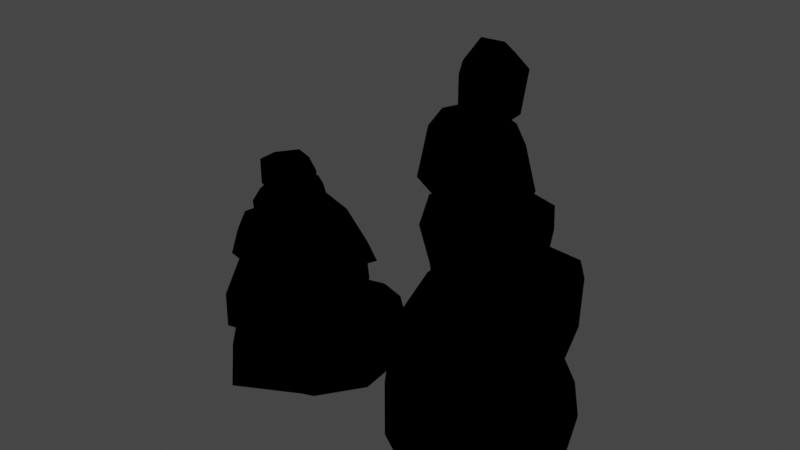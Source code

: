 # Source: TwnObj_Village_HatenoRock_A_03.blend  (saved by Blender 3.6.11; exported with 4.5.12 LTS)
import bpy
from mathutils import Matrix  # noqa: F401  (used for matrix-valued properties, if any)

bpy.ops.wm.read_factory_settings(use_empty=True)
scene = bpy.context.scene
scene.name = 'Scene'

# ---- collections
col_twnobj_village_hatenorock_a_03 = bpy.data.collections.new('TwnObj_Village_HatenoRock_A_03'); scene.collection.children.link(col_twnobj_village_hatenorock_a_03)

# ---- images (referenced by path relative to the original .blend; pixels are not part of the script)
import os
ASSET_DIR = os.environ.get("B2B_ASSET_DIR", "")  # directory of the original .blend (textures are referenced by path, not embedded)
HERE = os.path.dirname(os.path.abspath(__file__))  # packed textures are extracted next to this script under _unpacked/

def load_image(name, relpath, width, height, colorspace="sRGB"):
    """Load a texture the original file referenced (path relative to the .blend, or extracted next to this script)."""
    p = next((c for c in (os.path.join(HERE, relpath), os.path.join(ASSET_DIR, relpath)) if relpath and os.path.exists(c)), "")
    if p:
        img = bpy.data.images.load(p, check_existing=True)
        img.name = name
    else:  # same state as the original file: an image datablock whose file is absent (Cycles renders it pink)
        img = bpy.data.images.new(name, width, height)
        img.source = "FILE"
        img.filepath = "//" + (relpath or name)
    img.colorspace_settings.name = colorspace
    return img
img_rock_hatenostonemasonry_a_alb_png = load_image('Rock_HatenoStoneMasonry_A_Alb.png', 'Rock_HatenoStoneMasonry_A_Alb.png', 1024, 1024, 'sRGB')
img_rock_hatenostonemasonry_a_nrm_png = load_image('Rock_HatenoStoneMasonry_A_Nrm.png', 'Rock_HatenoStoneMasonry_A_Nrm.png', 1024, 1024, 'sRGB')

# ---- materials (node trees are filled in below, after node groups)
mat_mt_rock_hatenostonemasonry_a = bpy.data.materials.new('Mt_Rock_HatenoStoneMasonry_A')
mat_mt_rock_hatenostonemasonry_a.use_transparent_shadow = False

# ---- material node trees
mat_mt_rock_hatenostonemasonry_a.use_nodes = True; mat_mt_rock_hatenostonemasonry_a.node_tree.nodes.clear()
_N = mat_mt_rock_hatenostonemasonry_a.node_tree.nodes; _L = mat_mt_rock_hatenostonemasonry_a.node_tree.links
n0 = _N.new('ShaderNodeOutputMaterial'); n0.name = 'Material Output'; n0.location = (300, 300)
n1 = _N.new('ShaderNodeTexImage'); n1.name = 'Image Texture'; n1.location = (-300, 300)
n1.label = 'Base Color'
n1.image = img_rock_hatenostonemasonry_a_alb_png
n2 = _N.new('ShaderNodeGroup'); n2.name = 'SharedBSDF'; n2.location = (0, 300)
n2.label = 'SharedBSDF'
n2.node_tree = None
n3 = _N.new('ShaderNodeOutputMaterial'); n3.name = 'Material Output.001'; n3.location = (300, 150)
n3.target = 'CYCLES'
n4 = _N.new('ShaderNodeTexImage'); n4.name = 'Image Texture.001'; n4.location = (-600, -300)
n4.image = img_rock_hatenostonemasonry_a_nrm_png
n5 = _N.new('ShaderNodeBsdfPrincipled'); n5.name = 'Principled BSDF'; n5.location = (0, 0)
n5.distribution = 'GGX'
n5.subsurface_method = 'RANDOM_WALK_SKIN'
n5.inputs[3].default_value = 1.45
n5.inputs[27].default_value = (0.0, 0.0, 0.0, 1.0)
n5.inputs[28].default_value = 1.0
n6 = _N.new('ShaderNodeNormalMap'); n6.name = 'Normal Map'; n6.location = (0, 0)
n7 = _N.new('ShaderNodeBsdfPrincipled'); n7.name = 'Principled BSDF.001'; n7.location = (0, 0)
n7.distribution = 'GGX'
n7.subsurface_method = 'RANDOM_WALK_SKIN'
n7.inputs[3].default_value = 1.45
n7.inputs[27].default_value = (0.0, 0.0, 0.0, 1.0)
n7.inputs[28].default_value = 1.0
n8 = _N.new('ShaderNodeNormalMap'); n8.name = 'Normal Map.001'; n8.location = (0, 0)
n9 = _N.new('ShaderNodeBsdfPrincipled'); n9.name = 'Principled BSDF.002'; n9.location = (0, 0)
n9.distribution = 'GGX'
n9.subsurface_method = 'RANDOM_WALK_SKIN'
n9.inputs[3].default_value = 1.45
n9.inputs[27].default_value = (0.0, 0.0, 0.0, 1.0)
n9.inputs[28].default_value = 1.0
n10 = _N.new('ShaderNodeNormalMap'); n10.name = 'Normal Map.002'; n10.location = (0, 0)
_L.new(n1.outputs[0], n5.inputs[0])
_L.new(n4.outputs[0], n6.inputs[1])
_L.new(n6.outputs[0], n5.inputs[5])
_L.new(n1.outputs[0], n7.inputs[0])
_L.new(n4.outputs[0], n8.inputs[1])
_L.new(n8.outputs[0], n7.inputs[5])
_L.new(n1.outputs[0], n9.inputs[0])
_L.new(n4.outputs[0], n10.inputs[1])
_L.new(n10.outputs[0], n9.inputs[5])
_L.new(n9.outputs[0], n0.inputs[0])
n0.is_active_output = True

# ---- world
world_world = bpy.data.worlds.new('World'); scene.world = world_world
world_world.use_nodes = True; world_world.node_tree.nodes.clear()
_N = world_world.node_tree.nodes; _L = world_world.node_tree.links
n0 = _N.new('ShaderNodeOutputWorld'); n0.name = 'World Output'; n0.location = (300, 300)
n1 = _N.new('ShaderNodeBackground'); n1.name = 'Background'; n1.location = (10, 300)
n1.inputs[0].default_value = (0.05088, 0.05088, 0.05088, 1.0)
_L.new(n1.outputs[0], n0.inputs[0])
n0.is_active_output = True
world_world.color = (0.05088, 0.05088, 0.05088)
world_world.use_sun_shadow = False
world_world.sun_shadow_jitter_overblur = 0.0

# ---- meshes
me_root__mt_rock_hatenostonemasonry_a = bpy.data.meshes.new('Root__Mt_Rock_HatenoStoneMasonry_A')
me_root__mt_rock_hatenostonemasonry_a.from_pydata([(0.006485, 2.053, 0.06598), (0.07941, 2.029, 0.1609), (0.03677, 2.145, -0.02893), (0.2209, 2.031, 0.177), (0.2281, 2.1, 0.08014), (-1.094, 0.9238, 0.3921), (-0.9897, 0.9473, -0.07001), (-1.018, 0.8999, -0.04568), (-1.161, 0.896, -0.1853), (-1.334, 0.8823, 0.1383), (0.1011, 1.396, 0.2659), (0.1017, 1.364, 0.2546), (0.241, 1.442, 0.1119), (0.2115, 1.378, 0.08813), (0.3389, 1.432, -0.09302), (-0.02922, 1.366, -0.187), (-1.249, 1.108, 0.1975), (-1.251, 1.252, 0.196), (-1.274, 1.243, 0.06433), (-1.096, 1.101, 0.02608), (-1.082, 1.119, -0.02716), (-1.19, 1.246, -0.0463), (-1.117, 1.086, -0.1134), (-1.26, 1.102, 0.1306), (-0.9868, 1.095, 0.06335), (-1.097, 1.095, 0.2593), (-1.439, 0.3474, 0.1633), (-1.24, 0.3462, 0.4429), (-1.567, 0.3611, 0.1466), (-1.205, 0.375, 0.5552), (0.1361, 1.794, -0.07745), (0.11, 1.795, 0.1416), (0.3054, 0.9717, -0.1514), (-0.1564, 1.336, 0.09351), (0.1133, 1.373, -0.1984), (0.428, 1.018, -0.02187), (0.3521, 0.9717, -0.01933), (0.3809, 1.018, -0.1565), (-1.343, 0.708, 0.3684), (-1.305, 0.6743, 0.2822), (-1.459, 0.6763, 0.05911), (-1.533, 0.7075, 0.1505), (-1.36, 0.8374, -0.3269), (-1.416, 0.7095, -0.3223), (-1.079, 0.6753, -0.2496), (-0.9683, 0.3455, 0.4404), (-1.253, 0.6309, 0.3914), (-1.505, 0.6733, 0.01224), (-1.369, 0.5942, -0.2303), (-1.576, 0.5815, 0.05127), (-1.318, 0.3474, -0.09119), (0.07941, 1.794, 0.1609), (0.2209, 1.794, 0.177), (-0.2327, 1.408, 0.09717), (-0.1724, 1.695, 0.08868), (-0.0284, 1.695, -0.1841), (-0.008301, 1.805, -0.1143), (0.4131, 1.4, -0.08533), (0.4119, 1.358, -0.155), (0.07074, 1.34, -0.2876), (0.405, 1.218, -0.1758), (0.0401, 1.17, -0.3198), (0.07074, 1.018, -0.2876), (0.234, 1.342, 0.2029), (0.4575, 1.358, -0.02403), (0.2598, 1.3, 0.2922), (0.4688, 1.218, -0.04288), (0.2905, 1.169, 0.3057), (-0.1638, 0.502, 0.1908), (0.05566, 0.5615, 0.4622), (0.06421, 0.8237, 0.4478), (-0.1772, 0.5732, 0.3132), (-0.2881, 0.5425, 0.1969), (-0.322, 0.5674, -0.01993), (-0.2903, 0.7749, -0.07281), (0.1533, 0.9766, -0.4158), (0.3689, 0.5708, -0.3406), (0.2913, 0.502, -0.2539), (-1.294, 0.9023, -0.2878), (-1.358, 0.6772, -0.2069), (-0.7563, 0.6724, -0.06247), (-0.8462, 0.6709, 0.1904), (-1.072, 0.709, -0.272), (-1.017, 0.8579, -0.2363), (-0.6909, 0.8374, -0.04269), (-0.7559, 0.8984, -0.04016), (-1.057, 0.9053, -0.186), (-0.9263, 1.059, 0.06168), (-1.092, 1.026, 0.3308), (-0.9722, 0.5742, -0.3438), (-1.389, 0.395, -0.1841), (-0.9497, 0.3823, -0.3474), (-0.9814, 0.3467, -0.2537), (-1.619, 0.05511, 0.01865), (-1.441, 0.009972, 0.01637), (-1.222, 0.01013, -0.4033), (-0.751, 0.009384, -0.4871), (-0.6074, 0.007435, 0.03491), (-0.7407, 0.007179, 0.3721), (-1.064, 0.007919, 0.4907), (0.1361, 2.131, -0.07745), (-5.233e-05, 2.045, -0.05414), (-5.233e-05, 1.825, -0.05414), (0.03677, 1.794, -0.02893), (0.2659, 1.821, -0.0394), (0.1329, 1.823, -0.1014), (0.1506, 2.021, -0.1014), (0.2354, 2.117, -0.01666), (-0.1035, 1.795, 0.07037), (0.1232, 1.742, 0.2001), (-0.2163, 1.148, 0.09698), (-0.05695, 1.03, 0.209), (0.01796, 0.9019, 0.1791), (0.234, 0.9629, 0.2029), (0.2598, 1.018, 0.2922), (-0.04486, 0.9248, 0.2039), (-0.08569, 0.9019, -0.09137), (0.1133, 0.9629, -0.1984), (0.1492, 0.8364, -0.5278), (-0.1708, 0.8809, -0.09686), (0.01025, 0.5674, -0.4526), (0.01823, 0.502, -0.3242), (0.4863, 0.8921, -0.3689), (0.6675, 0.8428, -0.02605), (-0.2006, 0.02103, 0.3911), (0.05005, 0.07458, -0.5835), (0.08643, 0.00956, -0.4092), (0.54, 0.00956, -0.2744), (0.7236, 0.01046, 0.1853), (-0.172, 0.03998, -0.2986), (-0.3074, 0.00956, 0.05121), (-0.4795, 0.05051, 0.0661), (0.1121, 0.00956, 0.4194), (0.3425, 0.00956, 0.4062), (-0.9971, 0.8232, 0.4272), (-1.345, 0.7749, 0.333), (-1.527, 0.8057, 0.08826), (-1.017, 0.6709, 0.3459), (-0.9971, 0.6992, 0.4453), (-1.03, 1.194, 0.1815), (-0.9961, 1.1, 0.04053), (-1.028, 1.095, 0.1825), (-1.146, 1.098, 0.2244), (-1.273, 1.108, 0.0744), (-1.15, 1.212, 0.2395), (-0.9717, 1.109, 0.05228), (-1.172, 0.9409, -0.2052), (-0.8647, 0.9121, 0.09662), (-1.332, 1.027, 0.1373), (-1.127, 1.016, -0.1617), (-1.394, 0.936, 0.1423), (-0.9478, 0.5293, 0.5005), (-0.9185, 0.3989, 0.52), (-1.252, 0.542, 0.5137), (-0.7539, 0.344, 0.2374), (-0.7119, 0.3911, -0.03574), (-0.7871, 0.3452, 0.009071), (-0.5562, 0.2793, 0.2288), (-0.5498, 0.05341, -0.08429), (-0.8159, 0.2393, -0.4775), (-0.7388, 0.2338, 0.4587), (-1.143, 0.2913, 0.584), (-0.71, 0.0777, 0.4507), (-0.4756, 0.1035, 0.2151), (0.3044, 1.679, -0.04007), (0.2585, 1.781, -0.02098), (-0.04459, 1.425, -0.2444), (-0.1622, 1.03, -0.06311), (-0.1499, 0.9243, -0.0675), (-0.2194, 0.7148, 0.2235), (0.07629, 0.5005, 0.3628), (-0.2238, 0.4758, -0.2406), (0.04605, 0.4949, -0.5137), (-0.2142, 0.251, 0.3655), (-0.3794, 0.3672, 0.1401), (-0.4148, 0.4229, -0.006348), (-0.02591, 0.4978, 0.07416), (0.196, 0.4604, 0.394), (0.3782, 0.4902, -0.3291), (0.3552, 0.07654, 0.4468), (0.04626, 0.3923, 0.5015), (0.07556, 0.05905, 0.5767), (-0.6602, 0.4253, 0.2766), (-0.6738, 0.5654, 0.2646), (-0.7544, 0.5845, -0.06726), (-0.8398, 0.6655, -0.1066), (-1.082, 0.08374, 0.6626), (-1.553, 0.3611, 0.03497), (-1.636, 0.1935, -0.003582), (-1.293, 0.1942, -0.3767), (-1.241, 0.07825, -0.4253), (-1.336, 0.3469, 0.3521), (-1.309, 0.3618, -0.2559), (-0.9404, 0.3374, 0.2871), (-0.8594, 0.3545, -0.3821), (-0.6333, 0.323, 0.06094), (0.2708, 1.831, 0.08014), (0.2354, 1.794, -0.01666), (0.2935, 1.854, 0.08191), (0.3013, 2.047, -0.0394), (0.214, 1.813, 0.2032), (0.2859, 2.039, 0.08191), (0.07098, 1.805, 0.1826), (0.01206, 1.794, 0.06598), (-0.01054, 1.814, 0.06421), (0.2355, 1.965, 0.2032), (-0.01613, 1.981, 0.06421), (0.3523, 0.5684, 0.3516), (0.3748, 0.8501, 0.3054), (0.6128, 0.5537, 0.05884), (0.1175, 0.8979, 0.3337), (0.06842, 0.2761, -0.603), (0.5, 0.2778, -0.3379), (0.5879, 0.5039, 0.08777), (0.5581, 0.1087, -0.2969), (0.6899, 0.3452, 0.1116), (0.5151, 0.502, 0.04541), (0.2942, 0.5015, 0.2866), (-0.2181, 0.502, -0.07532), (-0.7676, 0.7104, 0.2271), (-0.7676, 0.8354, 0.174), (-0.8022, 0.8921, 0.1368), (-0.6611, 0.7046, -0.08887), (-1.092, 0.8564, 0.2476), (-0.8755, 0.8896, 0.09399), (-0.09003, 1.351, 0.07141), (0.3213, 1.392, -0.07855), (-0.9937, 0.8594, 0.301), (-1.132, 0.8853, 0.01556), (-1.266, 0.8374, 0.23), (-1.428, 0.8555, 0.01849), (-1.076, 1.131, -0.04913), (-1.191, 1.108, -0.02788), (-0.9834, 1.202, 0.03476), (-1.085, 1.239, -0.01477), (-0.7759, 0.6421, 0.1906), (-1.107, 0.6753, 0.1218), (-0.9883, 0.5825, 0.3767), (-1.021, 0.667, -0.3188), (-1.35, 0.6792, -0.1907), (0.397, 0.9678, 0.2146), (0.1216, 0.9473, -0.004898), (-0.1057, 0.8472, 0.1608), (0.6333, 0.9771, -0.06989), (0.4556, 0.9844, -0.3689), (-1.303, 0.9209, -0.2998), (-1.414, 0.6992, -0.334), (-1.585, 0.7319, 0.1798), (-0.9717, 0.7505, 0.5249), (-0.6323, 0.6812, -0.08142), (-0.9585, 1.149, -0.002106), (-1.144, 1.115, 0.3005), (-1.332, 1.224, 0.0441), (-1.077, 1.13, 0.2783), (-1.119, 1.062, -0.2345), (-1.416, 0.8877, 0.1208), (0.1533, 2.168, -0.1054), (0.2233, 1.782, 0.207), (0.4673, 0.9927, -0.04773), (-0.7456, 0.9668, -0.0556), (-0.8521, 0.8828, 0.06628), (-1.099, 0.9004, 0.4053), (-1.259, 1.117, 0.1366), (-1.575, 0.3613, 0.1442), (-1.005, 0.6943, -0.3428), (-0.623, 0.5845, 0.2808), (-0.7324, 0.3198, 0.2419), (-1.265, 0.6553, 0.4077), (-1.335, 0.3308, -0.1119), (-1.374, 0.6685, -0.2213), (-0.9253, 0.3594, -0.3652), (-1.615, 0.0441, -0.009277), (-1.029, -0.04636, 0.5776), (-0.5098, 0.2908, 0.2671), (-1.592, 0.4116, -0.0008945), (0.2781, 1.798, -0.09418), (0.2764, 1.786, -0.02222), (0.1187, 1.812, 0.1693), (0.1053, 1.356, 0.2744), (-0.2389, 1.399, 0.09668), (-0.1272, 1.809, 0.07904), (-0.01346, 1.817, -0.13), (-0.05017, 1.403, -0.2571), (0.3452, 1.393, -0.08545), (0.07208, 0.9849, -0.3064), (-0.1807, 0.9155, -0.07312), (0.06934, 1.349, -0.3069), (-0.1794, 1.34, 0.1016), (0.2712, 0.9902, 0.303), (-0.05698, 0.9092, 0.218), (0.4514, 1.416, -0.09637), (0.2634, 1.311, 0.303), (0.6777, 0.9995, -0.03259), (0.08264, 0.4709, 0.4524), (0.4785, 0.98, -0.407), (0.1484, 0.9858, -0.4497), (0.00621, 0.5679, -0.4841), (0.3105, 0.4761, -0.2744), (0.08765, 0.5405, -0.5742), (0.6094, 0.5273, 0.1011), (0.8418, 0.06198, 0.1209), (0.03406, 0.4133, 0.5181), (-0.4375, 0.4438, 0.009422), (-0.4707, 0.03117, 0.1089), (0.03925, 0.03299, 0.5889), (0.0661, 0.06097, -0.6035), (-1.065, 0.6631, -0.2732), (-1.054, 0.938, -0.2034), (-1.201, 0.3618, 0.5981), (-1.527, 0.6802, 0.01096), (-0.7397, 0.01581, -0.5054), (-0.8633, 0.3755, -0.4119), (-0.5161, 0.03168, -0.07471), (-1.151, 0.2896, 0.6343), (-1.258, 0.08844, -0.4473), (-0.06143, 2.055, 0.03906), (-0.02242, 1.755, 0.06708), (0.2637, 2.059, 0.2125), (0.6265, 0.5342, 0.05688), (-0.3855, 0.543, -0.01151), (0.09369, 0.9438, 0.4136), (-0.1848, 0.9062, -0.09949)], [], [(0, 1, 2), (1, 3, 2), (2, 3, 4), (5, 150, 9), (147, 5, 224), (6, 147, 224), (6, 224, 7), (6, 7, 8), (6, 8, 146), (8, 9, 146), (146, 9, 150), (53, 166, 15), (10, 53, 11), (12, 10, 11), (12, 11, 13), (12, 13, 226), (12, 226, 14), (226, 15, 14), (14, 15, 166), (16, 17, 143), (17, 18, 143), (140, 19, 20), (19, 232, 20), (17, 16, 144), (16, 142, 144), (143, 18, 232), (18, 21, 232), (22, 23, 24), (23, 25, 24), (26, 27, 28), (27, 29, 28), (203, 103, 197), (103, 30, 197), (2, 4, 100), (4, 107, 100), (165, 56, 31), (56, 108, 31), (32, 36, 117), (36, 113, 117), (63, 57, 33), (57, 34, 33), (35, 114, 113), (36, 35, 113), (37, 35, 36), (37, 36, 32), (32, 117, 62), (32, 62, 37), (113, 112, 117), (112, 116, 117), (137, 138, 38), (137, 38, 39), (38, 41, 39), (39, 41, 40), (138, 134, 38), (134, 135, 38), (38, 135, 41), (135, 136, 41), (78, 86, 83), (78, 83, 42), (83, 82, 42), (42, 82, 43), (82, 79, 43), (82, 44, 79), (154, 182, 152), (154, 152, 45), (152, 29, 45), (45, 29, 27), (28, 29, 153), (49, 28, 153), (49, 153, 46), (47, 49, 46), (47, 239, 48), (47, 48, 49), (48, 90, 49), (49, 90, 28), (90, 50, 28), (28, 50, 26), (51, 203, 52), (203, 197, 52), (52, 197, 196), (166, 53, 54), (55, 166, 54), (55, 54, 108), (56, 55, 108), (57, 64, 58), (64, 66, 58), (58, 66, 60), (66, 37, 60), (66, 35, 37), (34, 57, 58), (59, 34, 58), (59, 58, 60), (59, 60, 61), (60, 62, 61), (60, 37, 62), (57, 63, 64), (63, 65, 64), (64, 65, 66), (65, 67, 66), (66, 67, 35), (67, 114, 35), (170, 69, 71), (170, 71, 68), (71, 72, 68), (68, 72, 73), (68, 73, 218), (69, 70, 71), (70, 169, 71), (71, 169, 72), (169, 73, 72), (169, 74, 73), (75, 244, 122), (75, 122, 118), (122, 76, 118), (118, 76, 120), (76, 77, 120), (120, 77, 121), (78, 42, 230), (42, 136, 230), (42, 43, 136), (43, 41, 136), (43, 40, 41), (43, 79, 40), (137, 80, 81), (44, 80, 137), (39, 44, 137), (39, 40, 44), (40, 79, 44), (44, 82, 80), (82, 222, 80), (82, 83, 222), (83, 84, 222), (83, 85, 84), (83, 86, 85), (25, 87, 24), (25, 88, 87), (87, 88, 147), (88, 5, 147), (48, 239, 238), (89, 48, 238), (90, 48, 89), (90, 89, 91), (90, 91, 92), (50, 90, 92), (93, 190, 94), (190, 95, 94), (190, 96, 95), (97, 96, 158), (97, 158, 163), (98, 97, 163), (98, 163, 162), (99, 98, 162), (99, 162, 186), (99, 186, 93), (94, 99, 93), (100, 101, 2), (100, 106, 101), (101, 106, 102), (106, 105, 102), (102, 105, 103), (105, 30, 103), (30, 104, 197), (30, 105, 104), (105, 106, 104), (104, 106, 199), (106, 107, 199), (106, 100, 107), (2, 101, 0), (101, 206, 0), (101, 102, 206), (102, 204, 206), (102, 103, 204), (204, 103, 203), (108, 109, 31), (108, 54, 109), (109, 54, 10), (54, 53, 10), (110, 167, 111), (167, 115, 111), (167, 168, 115), (112, 113, 114), (112, 114, 115), (116, 112, 115), (116, 115, 168), (116, 168, 62), (117, 116, 62), (75, 118, 119), (118, 74, 119), (118, 120, 74), (120, 73, 74), (120, 218, 73), (120, 121, 218), (122, 244, 243), (123, 122, 243), (76, 122, 123), (76, 123, 209), (76, 209, 216), (77, 76, 216), (175, 131, 174), (131, 173, 174), (131, 124, 173), (173, 124, 181), (173, 181, 180), (125, 214, 126), (214, 127, 126), (214, 128, 127), (129, 125, 126), (130, 129, 126), (131, 129, 130), (131, 130, 124), (130, 132, 124), (124, 132, 181), (132, 179, 181), (132, 133, 179), (179, 133, 128), (134, 227, 229), (134, 229, 135), (229, 136, 135), (229, 230, 136), (137, 219, 138), (137, 81, 219), (219, 81, 80), (219, 80, 222), (234, 21, 18), (234, 18, 17), (234, 17, 139), (233, 234, 139), (139, 17, 144), (19, 140, 141), (142, 19, 141), (143, 19, 142), (16, 143, 142), (143, 232, 19), (142, 139, 144), (142, 141, 139), (139, 141, 145), (139, 145, 233), (141, 140, 145), (87, 22, 24), (149, 22, 87), (149, 87, 6), (146, 149, 6), (6, 87, 147), (23, 148, 25), (148, 88, 25), (148, 5, 88), (148, 150, 5), (23, 22, 148), (22, 149, 148), (148, 149, 146), (148, 146, 150), (183, 151, 182), (151, 152, 182), (151, 29, 152), (151, 153, 29), (183, 235, 237), (183, 237, 151), (237, 153, 151), (237, 46, 153), (154, 155, 182), (154, 156, 155), (155, 156, 92), (155, 92, 91), (195, 157, 163), (158, 195, 163), (159, 195, 158), (96, 159, 158), (159, 194, 195), (160, 161, 186), (162, 160, 186), (162, 163, 160), (160, 163, 157), (109, 165, 31), (164, 165, 109), (164, 109, 12), (14, 164, 12), (12, 109, 10), (56, 165, 55), (165, 164, 55), (55, 164, 14), (55, 14, 166), (65, 63, 33), (110, 65, 33), (110, 111, 65), (65, 111, 67), (111, 114, 67), (111, 115, 114), (59, 33, 34), (110, 33, 59), (110, 59, 167), (59, 61, 167), (167, 61, 62), (167, 62, 168), (70, 210, 242), (70, 242, 169), (242, 74, 169), (242, 119, 74), (170, 207, 69), (170, 217, 207), (207, 217, 216), (207, 216, 209), (129, 131, 175), (129, 175, 171), (129, 171, 211), (125, 129, 211), (211, 171, 172), (173, 180, 174), (180, 175, 174), (180, 176, 175), (175, 176, 171), (180, 177, 176), (176, 172, 171), (177, 213, 176), (176, 178, 172), (176, 213, 178), (179, 180, 181), (179, 177, 180), (215, 177, 179), (128, 215, 179), (215, 213, 177), (182, 155, 183), (155, 184, 183), (155, 91, 184), (183, 184, 235), (91, 89, 184), (184, 185, 235), (184, 89, 185), (89, 238, 185), (93, 186, 188), (186, 191, 188), (186, 161, 191), (188, 191, 187), (188, 187, 192), (188, 192, 189), (93, 188, 189), (189, 192, 194), (93, 189, 190), (189, 194, 159), (189, 159, 190), (190, 159, 96), (191, 192, 187), (193, 192, 191), (161, 193, 191), (193, 194, 192), (161, 160, 193), (193, 195, 194), (160, 157, 193), (193, 157, 195), (196, 197, 104), (198, 196, 104), (52, 196, 198), (198, 104, 199), (52, 198, 200), (198, 205, 200), (200, 51, 52), (198, 201, 205), (198, 199, 201), (201, 3, 205), (199, 107, 201), (201, 4, 3), (201, 107, 4), (202, 51, 200), (202, 203, 51), (204, 203, 202), (202, 200, 205), (206, 204, 202), (1, 202, 205), (206, 202, 1), (1, 205, 3), (0, 206, 1), (69, 207, 70), (207, 208, 70), (207, 209, 208), (70, 208, 210), (209, 123, 208), (208, 240, 210), (208, 123, 240), (123, 243, 240), (211, 172, 178), (211, 178, 212), (125, 211, 212), (212, 178, 213), (125, 212, 214), (212, 213, 215), (212, 215, 214), (214, 215, 128), (92, 156, 50), (156, 154, 50), (50, 154, 45), (50, 45, 27), (50, 27, 26), (216, 217, 77), (217, 170, 77), (77, 170, 68), (77, 68, 218), (77, 218, 121), (138, 219, 134), (219, 220, 134), (134, 220, 227), (220, 221, 227), (219, 84, 220), (84, 221, 220), (219, 222, 84), (84, 85, 221), (9, 223, 5), (9, 8, 223), (223, 224, 5), (223, 8, 7), (223, 7, 224), (15, 225, 53), (15, 226, 225), (225, 11, 53), (225, 226, 13), (225, 13, 11), (227, 221, 228), (227, 228, 229), (228, 221, 85), (228, 230, 229), (228, 85, 86), (228, 78, 230), (228, 86, 78), (140, 20, 231), (140, 231, 145), (231, 20, 232), (231, 233, 145), (231, 232, 21), (231, 234, 233), (231, 21, 234), (235, 185, 236), (235, 236, 237), (236, 185, 238), (236, 46, 237), (236, 238, 239), (236, 47, 46), (236, 239, 47), (210, 240, 241), (210, 241, 242), (241, 240, 243), (241, 119, 242), (241, 243, 244), (241, 75, 119), (241, 244, 75)])
me_root__mt_rock_hatenostonemasonry_a.polygons.foreach_set('use_smooth', [1, 1, 1, 1, 1, 1, 1, 1, 1, 1, 1, 1, 1, 1, 1, 1, 1, 1, 1, 0, 0, 1, 1, 0, 0, 0, 0, 1, 1, 0, 0, 1, 1, 1, 1, 1, 1, 1, 1, 1, 1, 1, 1, 1, 1, 1, 1, 1, 1, 1, 1, 1, 1, 1, 1, 1, 1, 1, 1, 1, 1, 1, 1, 1, 1, 1, 1, 1, 1, 1, 1, 1, 1, 1, 1, 1, 1, 1, 1, 1, 1, 1, 1, 1, 1, 1, 1, 1, 1, 1, 1, 1, 1, 1, 1, 1, 1, 1, 1, 1, 1, 1, 1, 1, 1, 1, 1, 1, 1, 1, 1, 1, 1, 1, 1, 1, 1, 1, 1, 1, 1, 1, 1, 0, 0, 0, 0, 0, 1, 1, 1, 1, 1, 1, 1, 1, 1, 1, 1, 1, 1, 1, 1, 1, 1, 1, 1, 1, 1, 1, 1, 1, 1, 1, 1, 1, 1, 1, 1, 1, 1, 1, 1, 1, 1, 1, 1, 1, 1, 1, 1, 1, 1, 1, 1, 1, 1, 1, 1, 1, 1, 1, 1, 1, 1, 1, 1, 1, 1, 1, 1, 1, 1, 1, 1, 1, 1, 1, 1, 1, 1, 1, 1, 1, 1, 1, 1, 1, 1, 1, 1, 1, 1, 1, 1, 1, 1, 1, 1, 1, 1, 1, 1, 1, 1, 1, 1, 1, 1, 1, 1, 1, 1, 1, 1, 1, 1, 1, 1, 1, 1, 1, 1, 1, 1, 1, 1, 1, 1, 0, 0, 1, 1, 1, 1, 1, 1, 1, 1, 1, 1, 1, 1, 1, 1, 1, 1, 1, 1, 1, 1, 1, 1, 1, 1, 1, 1, 1, 1, 1, 1, 1, 1, 1, 1, 1, 1, 1, 1, 1, 1, 1, 1, 1, 1, 1, 1, 1, 1, 1, 1, 0, 1, 1, 1, 1, 1, 1, 1, 1, 1, 1, 1, 1, 1, 1, 1, 1, 1, 1, 1, 1, 1, 1, 1, 1, 1, 1, 1, 1, 1, 1, 1, 1, 1, 1, 1, 1, 1, 1, 1, 1, 1, 1, 1, 1, 1, 1, 1, 1, 1, 1, 1, 1, 1, 1, 1, 1, 1, 1, 1, 1, 1, 1, 1, 1, 1, 1, 1, 1, 1, 1, 1, 1, 1, 1, 1, 1, 1, 1, 1, 1, 1, 1, 1, 1, 0, 0, 0, 0, 0, 0, 0, 0, 0, 0, 1, 1, 1, 1, 1, 1, 1, 1, 1, 1, 1, 1, 1, 1, 1, 1, 1, 1, 1, 1, 1, 1, 1, 1, 1, 1, 1, 1, 1, 1, 1, 1, 1, 1, 1, 1, 1, 1, 1, 1, 1, 1, 1, 1, 1, 1])
_uv = me_root__mt_rock_hatenostonemasonry_a.uv_layers.new(name='bmubin_fixed_00000-texcoord')
_uv.uv.foreach_set('vector', [1.729, 0.7938, 1.792, 0.7017, 1.753, 0.8621, 1.792, 0.7017, 1.898, 0.7017, 1.753, 0.8621, 1.753, 0.8621, 1.898, 0.7017, 1.928, 0.785, 0.582, 0.7041, 0.3569, 0.7437, 0.376, 0.7175, 0.7739, 0.7485, 0.582, 0.7041, 0.7754, 0.718, 0.8657, 0.7485, 0.7739, 0.7485, 0.7754, 0.718, 0.8657, 0.7485, 0.7754, 0.718, 0.8662, 0.7192, 0.8657, 0.7485, 0.8662, 0.7192, 0.9741, 0.7129, 0.8657, 0.7485, 0.9741, 0.7129, 0.9736, 0.7437, 0.9741, 0.7129, 1.192, 0.7146, 0.9736, 0.7437, 0.9736, 0.7437, 1.192, 0.7146, 1.211, 0.7437, 0.606, 0.3574, 0.4778, 0.3984, 0.4854, 0.3716, 0.7241, 0.3706, 0.606, 0.3574, 0.7251, 0.3594, 0.7827, 0.3833, 0.7241, 0.3706, 0.7251, 0.3594, 0.7827, 0.3833, 0.7251, 0.3594, 0.7842, 0.3604, 0.7827, 0.3833, 0.7842, 0.3604, 0.8491, 0.3667, 0.7827, 0.3833, 0.8491, 0.3667, 0.8481, 0.3794, 0.8491, 0.3667, 0.9678, 0.3687, 0.8481, 0.3794, 0.8481, 0.3794, 0.9678, 0.3687, 0.9766, 0.3931, 0.03247, 0.8852, 0.02322, 0.9766, -0.04791, 0.8852, 0.02322, 0.9766, -0.05478, 0.9766, -0.04791, 0.8852, 1.559, 0.8713, 1.563, 0.9296, 1.536, 0.9274, 1.563, 0.9296, 1.555, 0.9624, 1.536, 0.9274, 0.02322, 0.9766, 0.03247, 0.8852, 0.09821, 0.9766, 0.03247, 0.8852, 0.1087, 0.8852, 0.09821, 0.9766, -0.04791, 0.8852, -0.05478, 0.9766, -0.1285, 0.8852, -0.05478, 0.9766, -0.1426, 0.9766, -0.1285, 0.8852, 1.595, 0.8695, 1.378, 0.8677, 1.523, 0.7073, 1.378, 0.8677, 1.351, 0.7192, 1.523, 0.7073, 0.2886, 0.7048, 0.4199, 0.7048, 0.2537, 0.7351, 0.4199, 0.7048, 0.4561, 0.7317, 0.2537, 0.7351, 1.544, 0.7759, 1.536, 0.8365, 1.663, 0.8287, 1.536, 0.8365, 1.6, 0.8674, 1.663, 0.8287, 1.753, 0.8621, 1.928, 0.785, 1.822, 0.8678, 1.928, 0.785, 1.913, 0.8413, 1.822, 0.8678, 1.777, 0.5122, 1.578, 0.5142, 1.708, 0.3545, 1.578, 0.5142, 1.553, 0.3555, 1.708, 0.3545, 1.499, 0.8077, 1.504, 0.7439, 1.558, 0.8439, 1.504, 0.7439, 1.566, 0.7156, 1.558, 0.8439, 1.759, 0.7046, 1.919, 0.7046, 1.688, 0.8639, 1.919, 0.7046, 1.874, 0.8643, 1.688, 0.8639, 0.4229, 0.7385, 0.2815, 0.7639, 0.2856, 0.7034, 0.4143, 0.7034, 0.4229, 0.7385, 0.2856, 0.7034, 0.481, 0.7312, 0.4229, 0.7385, 0.4143, 0.7034, 0.481, 0.7312, 0.4143, 0.7034, 0.5054, 0.7034, 0.5054, 0.7034, 0.5962, 0.7034, 0.6289, 0.7268, 0.5054, 0.7034, 0.6289, 0.7268, 0.481, 0.7312, 1.566, 0.7156, 1.641, 0.7114, 1.558, 0.8439, 1.641, 0.7114, 1.648, 0.8494, 1.558, 0.8439, -0.09625, 0.7024, -0.1033, 0.7524, -0.2463, 0.7531, -0.09625, 0.7024, -0.2463, 0.7531, -0.2505, 0.7024, -0.2463, 0.7531, -0.3625, 0.7468, -0.2505, 0.7024, -0.2505, 0.7024, -0.3625, 0.7468, -0.4092, 0.7024, -0.1033, 0.7524, -0.1024, 0.8182, -0.2463, 0.7531, -0.1024, 0.8182, -0.2559, 0.7982, -0.2463, 0.7531, -0.2463, 0.7531, -0.2559, 0.7982, -0.3625, 0.7468, -0.2559, 0.7982, -0.3901, 0.7935, -0.3625, 0.7468, 0.5015, 0.8612, 0.3579, 0.8612, 0.3494, 0.8259, 0.5015, 0.8612, 0.3494, 0.8259, 0.5444, 0.8195, 0.3494, 0.8259, 0.3845, 0.7502, 0.5444, 0.8195, 0.5444, 0.8195, 0.3845, 0.7502, 0.5747, 0.7427, 0.3845, 0.7502, 0.5396, 0.7024, 0.5747, 0.7427, 0.3845, 0.7502, 0.3853, 0.7024, 0.5396, 0.7024, 0.6807, 0.7048, 0.6753, 0.7375, 0.5527, 0.7383, 0.6807, 0.7048, 0.5527, 0.7383, 0.5493, 0.7048, 0.5527, 0.7383, 0.4561, 0.7317, 0.5493, 0.7048, 0.5493, 0.7048, 0.4561, 0.7317, 0.4199, 0.7048, 0.2537, 0.7351, 0.4561, 0.7317, 0.4351, 0.7809, 0.2107, 0.7892, 0.2537, 0.7351, 0.4351, 0.7809, 0.2107, 0.7892, 0.4351, 0.7809, 0.4028, 0.8597, 0.203, 0.8597, 0.2107, 0.7892, 0.4028, 0.8597, 1.174, 0.8597, 1.082, 0.8597, 1.075, 0.8156, 1.174, 0.8597, 1.075, 0.8156, 1.195, 0.8086, 1.075, 0.8156, 1.091, 0.7351, 1.195, 0.8086, 1.195, 0.8086, 1.091, 0.7351, 1.211, 0.7351, 1.091, 0.7351, 1.093, 0.7048, 1.211, 0.7351, 1.211, 0.7351, 1.093, 0.7048, 1.191, 0.7048, 1.563, 0.7153, 1.544, 0.7759, 1.654, 0.7051, 1.544, 0.7759, 1.663, 0.8287, 1.654, 0.7051, 1.654, 0.7051, 1.663, 0.8287, 1.686, 0.7668, 0.4778, 0.3984, 0.606, 0.3574, 0.6177, 0.4697, 0.5176, 0.4868, 0.4778, 0.3984, 0.6177, 0.4697, 0.5176, 0.4868, 0.6177, 0.4697, 0.6235, 0.5149, 0.5449, 0.5149, 0.5176, 0.4868, 0.6235, 0.5149, 0.4524, 0.8698, 0.4287, 0.8381, 0.4744, 0.8379, 0.4287, 0.8381, 0.4333, 0.795, 0.4744, 0.8379, 0.4744, 0.8379, 0.4333, 0.795, 0.4839, 0.7925, 0.4333, 0.795, 0.481, 0.7312, 0.4839, 0.7925, 0.4333, 0.795, 0.4229, 0.7385, 0.481, 0.7312, 0.6011, 0.8674, 0.4524, 0.8698, 0.4744, 0.8379, 0.6313, 0.8401, 0.6011, 0.8674, 0.4744, 0.8379, 0.6313, 0.8401, 0.4744, 0.8379, 0.4839, 0.7925, 0.6313, 0.8401, 0.4839, 0.7925, 0.6489, 0.7845, 0.4839, 0.7925, 0.6289, 0.7268, 0.6489, 0.7845, 0.4839, 0.7925, 0.481, 0.7312, 0.6289, 0.7268, 0.4524, 0.8698, 0.2886, 0.865, 0.4287, 0.8381, 0.2886, 0.865, 0.2883, 0.8373, 0.4287, 0.8381, 0.4287, 0.8381, 0.2883, 0.8373, 0.4333, 0.795, 0.2883, 0.8373, 0.2922, 0.8019, 0.4333, 0.795, 0.4333, 0.795, 0.2922, 0.8019, 0.4229, 0.7385, 0.2922, 0.8019, 0.2815, 0.7639, 0.4229, 0.7385, -0.8208, 0.003906, -0.8242, 0.04736, -0.9102, 0.04736, -0.8208, 0.003906, -0.9102, 0.04736, -0.9375, 0.003906, -0.9102, 0.04736, -0.9585, 0.04736, -0.9375, 0.003906, -0.9375, 0.003906, -0.9585, 0.04736, -1.022, 0.04736, -0.9375, 0.003906, -1.022, 0.04736, -1.054, 0.003906, -0.8242, 0.04736, -0.8203, 0.1089, -0.9102, 0.04736, -0.8203, 0.1089, -0.9414, 0.1089, -0.9102, 0.04736, -0.9102, 0.04736, -0.9414, 0.1089, -0.9585, 0.04736, -0.9414, 0.1089, -1.022, 0.04736, -0.9585, 0.04736, -0.9414, 0.1089, -1.043, 0.1089, -1.022, 0.04736, -0.3889, 0.1729, -0.4766, 0.1729, -0.4839, 0.1089, -0.3889, 0.1729, -0.4839, 0.1089, -0.3892, 0.1089, -0.4839, 0.1089, -0.4727, 0.04736, -0.3892, 0.1089, -0.3892, 0.1089, -0.4727, 0.04736, -0.3716, 0.04736, -0.4727, 0.04736, -0.4709, 0.003906, -0.3716, 0.04736, -0.3716, 0.04736, -0.4709, 0.003906, -0.3838, 0.003906, -0.6138, 0.8612, -0.6123, 0.8013, -0.4277, 0.8623, -0.6123, 0.8013, -0.3901, 0.7935, -0.4277, 0.8623, -0.6123, 0.8013, -0.5981, 0.7501, -0.3901, 0.7935, -0.5981, 0.7501, -0.3625, 0.7468, -0.3901, 0.7935, -0.5981, 0.7501, -0.4092, 0.7024, -0.3625, 0.7468, -0.5981, 0.7501, -0.5532, 0.7024, -0.4092, 0.7024, 1.067, 0.8585, 1.098, 0.7231, 1.104, 0.804, 0.9951, 0.7083, 1.098, 0.7231, 1.067, 0.8585, 0.9883, 0.8556, 0.9951, 0.7083, 1.067, 0.8585, 0.9883, 0.8556, 0.9351, 0.8315, 0.9951, 0.7083, 0.9351, 0.8315, 0.9272, 0.7451, 0.9951, 0.7083, 0.3853, 0.7024, 0.3845, 0.7502, 0.1763, 0.7024, 0.3845, 0.7502, 0.1641, 0.7473, 0.1763, 0.7024, 0.3845, 0.7502, 0.3494, 0.8259, 0.1641, 0.7473, 0.3494, 0.8259, 0.1494, 0.8142, 0.1641, 0.7473, 0.3494, 0.8259, 0.1755, 0.8612, 0.1494, 0.8142, 0.3494, 0.8259, 0.3579, 0.8612, 0.1755, 0.8612, 0.5957, 0.8665, 0.7788, 0.8328, 0.7793, 0.8665, 0.5957, 0.8665, 0.5879, 0.8328, 0.7788, 0.8328, 0.7788, 0.8328, 0.5879, 0.8328, 0.7739, 0.7485, 0.5879, 0.8328, 0.582, 0.7041, 0.7739, 0.7485, 1.075, 0.8156, 1.082, 0.8597, 0.9526, 0.8606, 0.937, 0.803, 1.075, 0.8156, 0.9526, 0.8606, 1.091, 0.7351, 1.075, 0.8156, 0.937, 0.803, 1.091, 0.7351, 0.937, 0.803, 0.9307, 0.7319, 1.091, 0.7351, 0.9307, 0.7319, 0.9346, 0.7048, 1.093, 0.7048, 1.091, 0.7351, 0.9346, 0.7048, 2.969, 0.7393, 2.771, 0.739, 2.932, 0.7087, 2.771, 0.739, 2.77, 0.7087, 2.932, 0.7087, 2.771, 0.739, 2.6, 0.7188, 2.77, 0.7087, 2.391, 0.7087, 2.6, 0.7188, 2.441, 0.7388, 2.391, 0.7087, 2.441, 0.7388, 2.336, 0.7628, 2.211, 0.7087, 2.391, 0.7087, 2.336, 0.7628, 2.211, 0.7087, 2.336, 0.7628, 2.199, 0.769, 2.025, 0.7087, 2.211, 0.7087, 2.199, 0.769, 2.025, 0.7087, 2.199, 0.769, 2.031, 0.7839, 2.025, 0.7087, 2.031, 0.7839, 1.747, 0.7706, 1.785, 0.7087, 2.025, 0.7087, 1.747, 0.7706, 0.07666, 0.8641, 0.1323, 0.8136, 0.1281, 0.8641, 0.07666, 0.8641, 0.06842, 0.8136, 0.1323, 0.8136, 0.1323, 0.8136, 0.06842, 0.8136, 0.1293, 0.7375, 0.06842, 0.8136, 0.0741, 0.731, 0.1293, 0.7375, 0.1293, 0.7375, 0.0741, 0.731, 0.121, 0.7156, 0.0741, 0.731, 0.07263, 0.7144, 0.121, 0.7156, 0.07263, 0.7144, 0.01316, 0.7292, 0.01711, 0.709, 0.07263, 0.7144, 0.0741, 0.731, 0.01316, 0.7292, 0.0741, 0.731, 0.06842, 0.8136, 0.01316, 0.7292, 0.01316, 0.7292, 0.06842, 0.8136, 0.005413, 0.8136, 0.06842, 0.8136, 0.01573, 0.8641, 0.005413, 0.8136, 0.06842, 0.8136, 0.07666, 0.8641, 0.01573, 0.8641, -0.3904, 0.8641, -0.3621, 0.8136, -0.3088, 0.8641, -0.3621, 0.8136, -0.2991, 0.8136, -0.3088, 0.8641, -0.3621, 0.8136, -0.3354, 0.7329, -0.2991, 0.8136, -0.3354, 0.7329, -0.2739, 0.7236, -0.2991, 0.8136, -0.3354, 0.7329, -0.3203, 0.7075, -0.2739, 0.7236, -0.2739, 0.7236, -0.3203, 0.7075, -0.2695, 0.7053, 0.6235, 0.5149, 0.7271, 0.5012, 0.7275, 0.5149, 0.6235, 0.5149, 0.6177, 0.4697, 0.7271, 0.5012, 0.7271, 0.5012, 0.6177, 0.4697, 0.7241, 0.3706, 0.6177, 0.4697, 0.606, 0.3574, 0.7241, 0.3706, 0.1001, 0.8318, 0.05099, 0.7897, 0.1613, 0.7892, 0.05099, 0.7897, 0.1619, 0.7516, 0.1613, 0.7892, 0.05099, 0.7897, 0.05325, 0.7588, 0.1619, 0.7516, 0.1753, 0.7034, 0.2856, 0.7034, 0.2815, 0.7639, 0.1753, 0.7034, 0.2815, 0.7639, 0.1619, 0.7516, 0.04013, 0.7034, 0.1753, 0.7034, 0.1619, 0.7516, 0.04013, 0.7034, 0.1619, 0.7516, 0.05325, 0.7588, 0.04013, 0.7034, 0.05325, 0.7588, -0.06635, 0.731, -0.05441, 0.7034, 0.04013, 0.7034, -0.06635, 0.731, -1.241, 0.1729, -1.257, 0.1089, -1.072, 0.1729, -1.257, 0.1089, -1.043, 0.1089, -1.072, 0.1729, -1.257, 0.1089, -1.201, 0.04736, -1.043, 0.1089, -1.201, 0.04736, -1.022, 0.04736, -1.043, 0.1089, -1.201, 0.04736, -1.054, 0.003906, -1.022, 0.04736, -1.201, 0.04736, -1.172, 0.003906, -1.054, 0.003906, -0.4839, 0.1089, -0.4766, 0.1729, -0.5771, 0.1729, -0.5874, 0.1089, -0.4839, 0.1089, -0.5771, 0.1729, -0.4727, 0.04736, -0.4839, 0.1089, -0.5874, 0.1089, -0.4727, 0.04736, -0.5874, 0.1089, -0.6084, 0.04736, -0.4727, 0.04736, -0.6084, 0.04736, -0.6055, 0.003906, -0.4709, 0.003906, -0.4727, 0.04736, -0.6055, 0.003906, 1.148, 0.8591, 1.176, 0.739, 1.192, 0.8591, 1.176, 0.739, 1.302, 0.8591, 1.192, 0.8591, 1.176, 0.739, 1.31, 0.7207, 1.302, 0.8591, 1.302, 0.8591, 1.31, 0.7207, 1.423, 0.7603, 1.302, 0.8591, 1.423, 0.7603, 1.435, 0.8654, 1.944, 0.7422, 1.777, 0.7417, 1.914, 0.7002, 1.777, 0.7417, 1.774, 0.7019, 1.914, 0.7002, 1.777, 0.7417, 1.634, 0.7188, 1.774, 0.7019, 1.053, 0.7655, 0.9487, 0.7699, 0.9761, 0.7068, 1.171, 0.7068, 1.053, 0.7655, 0.9761, 0.7068, 1.176, 0.739, 1.053, 0.7655, 1.171, 0.7068, 1.176, 0.739, 1.171, 0.7068, 1.31, 0.7207, 1.171, 0.7068, 1.428, 0.7068, 1.31, 0.7207, 1.31, 0.7207, 1.428, 0.7068, 1.423, 0.7603, 1.428, 0.7068, 1.511, 0.7415, 1.423, 0.7603, 1.428, 0.7068, 1.511, 0.7166, 1.511, 0.7415, 1.511, 0.7415, 1.511, 0.7166, 1.634, 0.7188, -0.1024, 0.8182, -0.08246, 0.8586, -0.2534, 0.8601, -0.1024, 0.8182, -0.2534, 0.8601, -0.2559, 0.7982, -0.2534, 0.8601, -0.3901, 0.7935, -0.2559, 0.7982, -0.2534, 0.8601, -0.4277, 0.8623, -0.3901, 0.7935, -0.09625, 0.7024, 0.03418, 0.7523, -0.1033, 0.7524, -0.09625, 0.7024, 0.02809, 0.7024, 0.03418, 0.7523, 0.03418, 0.7523, 0.02809, 0.7024, 0.1763, 0.7024, 0.03418, 0.7523, 0.1763, 0.7024, 0.1641, 0.7473, 1.322, 0.9362, 1.319, 0.9727, 1.282, 0.9898, 1.322, 0.9362, 1.282, 0.9898, 1.244, 0.9798, 1.322, 0.9362, 1.244, 0.9798, 1.253, 0.8822, 1.326, 0.8822, 1.322, 0.9362, 1.253, 0.8822, 1.253, 0.8822, 1.244, 0.9798, 1.221, 0.9419, 1.563, 0.9296, 1.559, 0.8713, 1.632, 0.8806, 1.654, 0.9355, 1.563, 0.9296, 1.632, 0.8806, 1.6, 0.9975, 1.563, 0.9296, 1.654, 0.9355, 1.646, 0.9695, 1.6, 0.9975, 1.654, 0.9355, 1.6, 0.9975, 1.555, 0.9624, 1.563, 0.9296, 0.1087, 0.8852, 0.2117, 0.9766, 0.09821, 0.9766, 0.1087, 0.8852, 0.2118, 0.8852, 0.2117, 0.9766, 0.2117, 0.9766, 0.2118, 0.8852, 0.3245, 0.8958, 0.2117, 0.9766, 0.3245, 0.8958, 0.3462, 0.9766, 0.2118, 0.8852, 0.3367, 0.8746, 0.3245, 0.8958, 0.7788, 0.8328, 0.958, 0.8665, 0.7793, 0.8665, 0.9624, 0.8328, 0.958, 0.8665, 0.7788, 0.8328, 0.9624, 0.8328, 0.7788, 0.8328, 0.8657, 0.7485, 0.9736, 0.7437, 0.9624, 0.8328, 0.8657, 0.7485, 0.8657, 0.7485, 0.7788, 0.8328, 0.7739, 0.7485, 0.4441, 0.8665, 0.3962, 0.8328, 0.5957, 0.8665, 0.3962, 0.8328, 0.5879, 0.8328, 0.5957, 0.8665, 0.3962, 0.8328, 0.582, 0.7041, 0.5879, 0.8328, 0.3962, 0.8328, 0.3569, 0.7437, 0.582, 0.7041, 1.147, 0.8665, 0.958, 0.8665, 1.183, 0.8328, 0.958, 0.8665, 0.9624, 0.8328, 1.183, 0.8328, 1.183, 0.8328, 0.9624, 0.8328, 0.9736, 0.7437, 1.183, 0.8328, 0.9736, 0.7437, 1.211, 0.7437, 0.6768, 0.8073, 0.5454, 0.7859, 0.6753, 0.7375, 0.5454, 0.7859, 0.5527, 0.7383, 0.6753, 0.7375, 0.5454, 0.7859, 0.4561, 0.7317, 0.5527, 0.7383, 0.5454, 0.7859, 0.4351, 0.7809, 0.4561, 0.7317, 0.6768, 0.8073, 0.6948, 0.8597, 0.5474, 0.8597, 0.6768, 0.8073, 0.5474, 0.8597, 0.5454, 0.7859, 0.5474, 0.8597, 0.4351, 0.7809, 0.5454, 0.7859, 0.5474, 0.8597, 0.4028, 0.8597, 0.4351, 0.7809, 0.6807, 0.7048, 0.7891, 0.7373, 0.6753, 0.7375, 0.6807, 0.7048, 0.7847, 0.7048, 0.7891, 0.7373, 0.7891, 0.7373, 0.7847, 0.7048, 0.9346, 0.7048, 0.7891, 0.7373, 0.9346, 0.7048, 0.9307, 0.7319, 2.414, 0.8691, 2.33, 0.8562, 2.336, 0.7628, 2.441, 0.7388, 2.414, 0.8691, 2.336, 0.7628, 2.621, 0.7961, 2.414, 0.8691, 2.441, 0.7388, 2.6, 0.7188, 2.621, 0.7961, 2.441, 0.7388, 2.621, 0.7961, 2.623, 0.8562, 2.414, 0.8691, 2.191, 0.8562, 2.004, 0.8571, 2.031, 0.7839, 2.199, 0.769, 2.191, 0.8562, 2.031, 0.7839, 2.199, 0.769, 2.336, 0.7628, 2.191, 0.8562, 2.191, 0.8562, 2.336, 0.7628, 2.33, 0.8562, 0.7271, 0.5012, 0.832, 0.5149, 0.7275, 0.5149, 0.8354, 0.4736, 0.832, 0.5149, 0.7271, 0.5012, 0.8354, 0.4736, 0.7271, 0.5012, 0.7827, 0.3833, 0.8481, 0.3794, 0.8354, 0.4736, 0.7827, 0.3833, 0.7827, 0.3833, 0.7271, 0.5012, 0.7241, 0.3706, 0.9365, 0.5149, 0.832, 0.5149, 0.9541, 0.481, 0.832, 0.5149, 0.8354, 0.4736, 0.9541, 0.481, 0.9541, 0.481, 0.8354, 0.4736, 0.8481, 0.3794, 0.9541, 0.481, 0.8481, 0.3794, 0.9766, 0.3931, 0.2883, 0.8373, 0.2886, 0.865, 0.1025, 0.8663, 0.1001, 0.8318, 0.2883, 0.8373, 0.1025, 0.8663, 0.1001, 0.8318, 0.1613, 0.7892, 0.2883, 0.8373, 0.2883, 0.8373, 0.1613, 0.7892, 0.2922, 0.8019, 0.1613, 0.7892, 0.2815, 0.7639, 0.2922, 0.8019, 0.1613, 0.7892, 0.1619, 0.7516, 0.2815, 0.7639, -0.08618, 0.8356, 0.1025, 0.8663, -0.0708, 0.8679, 0.1001, 0.8318, 0.1025, 0.8663, -0.08618, 0.8356, 0.1001, 0.8318, -0.08618, 0.8356, 0.05099, 0.7897, -0.08618, 0.8356, -0.0799, 0.781, 0.05099, 0.7897, 0.05099, 0.7897, -0.0799, 0.781, -0.06635, 0.731, 0.05099, 0.7897, -0.06635, 0.731, 0.05325, 0.7588, -0.8203, 0.1089, -0.8032, 0.1729, -0.9395, 0.1729, -0.8203, 0.1089, -0.9395, 0.1729, -0.9414, 0.1089, -0.9395, 0.1729, -1.043, 0.1089, -0.9414, 0.1089, -0.9395, 0.1729, -1.072, 0.1729, -1.043, 0.1089, -0.8208, 0.003906, -0.7285, 0.04736, -0.8242, 0.04736, -0.8208, 0.003906, -0.7319, 0.003906, -0.7285, 0.04736, -0.7285, 0.04736, -0.7319, 0.003906, -0.6055, 0.003906, -0.7285, 0.04736, -0.6055, 0.003906, -0.6084, 0.04736, 1.053, 0.7655, 1.176, 0.739, 1.148, 0.8591, 1.053, 0.7655, 1.148, 0.8591, 1.065, 0.8684, 1.053, 0.7655, 1.065, 0.8684, 0.9492, 0.8209, 0.9487, 0.7699, 1.053, 0.7655, 0.9492, 0.8209, 0.9492, 0.8209, 1.065, 0.8684, 0.9683, 0.8611, 2.385, 0.766, 2.426, 0.7092, 2.402, 0.8286, 2.426, 0.7092, 2.42, 0.8586, 2.402, 0.8286, 2.426, 0.7092, 2.473, 0.7872, 2.42, 0.8586, 2.42, 0.8586, 2.473, 0.7872, 2.488, 0.8698, 2.426, 0.7092, 2.465, 0.7102, 2.473, 0.7872, 2.473, 0.7872, 2.568, 0.866, 2.488, 0.8698, 2.465, 0.7102, 2.566, 0.7036, 2.473, 0.7872, 2.473, 0.7872, 2.59, 0.7953, 2.568, 0.866, 2.473, 0.7872, 2.566, 0.7036, 2.59, 0.7953, 1.511, 0.7415, 1.435, 0.8654, 1.423, 0.7603, 1.511, 0.7415, 1.501, 0.8726, 1.435, 0.8654, 1.655, 0.8015, 1.501, 0.8726, 1.511, 0.7415, 1.634, 0.7188, 1.655, 0.8015, 1.511, 0.7415, 1.655, 0.8015, 1.659, 0.866, 1.501, 0.8726, 0.6753, 0.7375, 0.7891, 0.7373, 0.6768, 0.8073, 0.7891, 0.7373, 0.8018, 0.8081, 0.6768, 0.8073, 0.7891, 0.7373, 0.9307, 0.7319, 0.8018, 0.8081, 0.6768, 0.8073, 0.8018, 0.8081, 0.6948, 0.8597, 0.9307, 0.7319, 0.937, 0.803, 0.8018, 0.8081, 0.8018, 0.8081, 0.8325, 0.8678, 0.6948, 0.8597, 0.8018, 0.8081, 0.937, 0.803, 0.8325, 0.8678, 0.937, 0.803, 0.9526, 0.8606, 0.8325, 0.8678, 1.747, 0.7706, 2.031, 0.7839, 1.74, 0.8119, 2.031, 0.7839, 1.896, 0.8693, 1.74, 0.8119, 2.031, 0.7839, 2.004, 0.8571, 1.896, 0.8693, 1.74, 0.8119, 1.896, 0.8693, 1.764, 0.8562, 2.969, 0.7888, 2.961, 0.8562, 2.818, 0.8562, 2.969, 0.7888, 2.818, 0.8562, 2.791, 0.7792, 2.969, 0.7393, 2.969, 0.7888, 2.791, 0.7792, 2.791, 0.7792, 2.818, 0.8562, 2.623, 0.8562, 2.969, 0.7393, 2.791, 0.7792, 2.771, 0.739, 2.791, 0.7792, 2.623, 0.8562, 2.621, 0.7961, 2.791, 0.7792, 2.621, 0.7961, 2.771, 0.739, 2.771, 0.739, 2.621, 0.7961, 2.6, 0.7188, 1.617, 0.8473, 1.708, 0.7761, 1.69, 0.8528, 1.59, 0.776, 1.708, 0.7761, 1.617, 0.8473, 1.562, 0.8375, 1.59, 0.776, 1.617, 0.8473, 1.59, 0.776, 1.681, 0.7078, 1.708, 0.7761, 1.562, 0.8375, 1.543, 0.7616, 1.59, 0.776, 1.59, 0.776, 1.597, 0.7122, 1.681, 0.7078, 1.543, 0.7616, 1.563, 0.7153, 1.59, 0.776, 1.59, 0.776, 1.563, 0.7153, 1.597, 0.7122, -0.0491, 0.7053, 0.01711, 0.709, 0.01316, 0.7292, -0.04803, 0.7234, -0.0491, 0.7053, 0.01316, 0.7292, -0.1272, 0.7036, -0.0491, 0.7053, -0.04803, 0.7234, -0.04803, 0.7234, 0.01316, 0.7292, 0.005413, 0.8136, -0.1272, 0.7036, -0.04803, 0.7234, -0.1345, 0.7219, -0.04803, 0.7234, -0.114, 0.8136, -0.1345, 0.7219, -0.1345, 0.7219, -0.2157, 0.7112, -0.1272, 0.7036, -0.04803, 0.7234, -0.0426, 0.8136, -0.114, 0.8136, -0.04803, 0.7234, 0.005413, 0.8136, -0.0426, 0.8136, -0.0426, 0.8136, -0.1072, 0.8641, -0.114, 0.8136, 0.005413, 0.8136, 0.01573, 0.8641, -0.0426, 0.8136, -0.0426, 0.8136, -0.03342, 0.8641, -0.1072, 0.8641, -0.0426, 0.8136, 0.01573, 0.8641, -0.03342, 0.8641, -0.2117, 0.7236, -0.2157, 0.7112, -0.1345, 0.7219, -0.2117, 0.7236, -0.2695, 0.7053, -0.2157, 0.7112, -0.2739, 0.7236, -0.2695, 0.7053, -0.2117, 0.7236, -0.2117, 0.7236, -0.1345, 0.7219, -0.114, 0.8136, -0.2991, 0.8136, -0.2739, 0.7236, -0.2117, 0.7236, -0.2156, 0.8389, -0.2117, 0.7236, -0.114, 0.8136, -0.2991, 0.8136, -0.2117, 0.7236, -0.2156, 0.8389, -0.2156, 0.8389, -0.114, 0.8136, -0.1072, 0.8641, -0.3088, 0.8641, -0.2991, 0.8136, -0.2156, 0.8389, -0.8242, 0.04736, -0.7285, 0.04736, -0.8203, 0.1089, -0.7285, 0.04736, -0.7173, 0.1089, -0.8203, 0.1089, -0.7285, 0.04736, -0.6084, 0.04736, -0.7173, 0.1089, -0.8203, 0.1089, -0.7173, 0.1089, -0.8032, 0.1729, -0.6084, 0.04736, -0.5874, 0.1089, -0.7173, 0.1089, -0.7173, 0.1089, -0.6919, 0.1729, -0.8032, 0.1729, -0.7173, 0.1089, -0.5874, 0.1089, -0.6919, 0.1729, -0.5874, 0.1089, -0.5771, 0.1729, -0.6919, 0.1729, 1.939, 0.7924, 1.932, 0.8661, 1.813, 0.8615, 1.939, 0.7924, 1.813, 0.8615, 1.794, 0.7804, 1.944, 0.7422, 1.939, 0.7924, 1.794, 0.7804, 1.794, 0.7804, 1.813, 0.8615, 1.659, 0.866, 1.944, 0.7422, 1.794, 0.7804, 1.777, 0.7417, 1.794, 0.7804, 1.659, 0.866, 1.655, 0.8015, 1.794, 0.7804, 1.655, 0.8015, 1.777, 0.7417, 1.777, 0.7417, 1.655, 0.8015, 1.634, 0.7188, 1.813, 0.7158, 1.816, 0.8005, 1.718, 0.7012, 1.816, 0.8005, 1.787, 0.858, 1.718, 0.7012, 1.718, 0.7012, 1.787, 0.858, 1.712, 0.855, 1.718, 0.7012, 1.712, 0.855, 1.664, 0.8296, 1.718, 0.7012, 1.664, 0.8296, 1.654, 0.7388, 0.3445, 0.001465, 0.2522, 0.001465, 0.3625, 0.1064, 0.2522, 0.001465, 0.1946, 0.03125, 0.3625, 0.1064, 0.3625, 0.1064, 0.1946, 0.03125, 0.1833, 0.1138, 0.3625, 0.1064, 0.1833, 0.1138, 0.2274, 0.1763, 0.3625, 0.1064, 0.2274, 0.1763, 0.324, 0.1758, -0.1033, 0.7524, 0.03418, 0.7523, -0.1024, 0.8182, 0.03418, 0.7523, 0.05182, 0.819, -0.1024, 0.8182, -0.1024, 0.8182, 0.05182, 0.819, -0.08246, 0.8586, 0.05182, 0.819, 0.05963, 0.869, -0.08246, 0.8586, 0.03418, 0.7523, 0.1494, 0.8142, 0.05182, 0.819, 0.1494, 0.8142, 0.05963, 0.869, 0.05182, 0.819, 0.03418, 0.7523, 0.1641, 0.7473, 0.1494, 0.8142, 0.1494, 0.8142, 0.1755, 0.8612, 0.05963, 0.869, 1.904, 0.7415, 1.824, 0.7662, 1.791, 0.7295, 1.904, 0.7415, 1.925, 0.8625, 1.824, 0.7662, 1.824, 0.7662, 1.802, 0.8472, 1.791, 0.7295, 1.824, 0.7662, 1.925, 0.8625, 1.862, 0.8481, 1.824, 0.7662, 1.862, 0.8481, 1.802, 0.8472, 2.139, 0.3545, 2.018, 0.4062, 1.978, 0.3555, 2.139, 0.3545, 2.168, 0.5093, 2.018, 0.4062, 2.018, 0.4062, 1.978, 0.51, 1.978, 0.3555, 2.018, 0.4062, 2.168, 0.5093, 2.086, 0.5115, 2.018, 0.4062, 2.086, 0.5115, 1.978, 0.51, 0.8701, 0.7292, 0.9102, 0.7905, 0.7979, 0.7925, 0.8701, 0.7292, 0.7979, 0.7925, 0.7842, 0.7144, 0.7979, 0.7925, 0.9102, 0.7905, 0.9038, 0.8607, 0.7979, 0.7925, 0.7129, 0.7595, 0.7842, 0.7144, 0.7979, 0.7925, 0.9038, 0.8607, 0.7959, 0.8586, 0.7979, 0.7925, 0.7178, 0.8628, 0.7129, 0.7595, 0.7979, 0.7925, 0.7959, 0.8586, 0.7178, 0.8628, 0.3367, 0.8746, 0.4287, 0.8746, 0.4302, 0.8958, 0.3367, 0.8746, 0.4302, 0.8958, 0.3245, 0.8958, 0.4302, 0.8958, 0.4287, 0.8746, 0.5, 0.8852, 0.4302, 0.8958, 0.3462, 0.9766, 0.3245, 0.8958, 0.4302, 0.8958, 0.5, 0.8852, 0.4949, 0.9766, 0.4302, 0.8958, 0.4326, 0.9766, 0.3462, 0.9766, 0.4302, 0.8958, 0.4949, 0.9766, 0.4326, 0.9766, 1.401, 0.7241, 1.473, 0.7017, 1.463, 0.7875, 1.401, 0.7241, 1.463, 0.7875, 1.388, 0.7988, 1.463, 0.7875, 1.473, 0.7017, 1.544, 0.7029, 1.463, 0.7875, 1.423, 0.8579, 1.388, 0.7988, 1.463, 0.7875, 1.544, 0.7029, 1.567, 0.7947, 1.463, 0.7875, 1.544, 0.8605, 1.423, 0.8579, 1.463, 0.7875, 1.567, 0.7947, 1.544, 0.8605, 2.381, 0.1436, 2.303, 0.1753, 2.312, 0.0791, 2.381, 0.1436, 2.312, 0.0791, 2.395, 0.06641, 2.312, 0.0791, 2.303, 0.1753, 2.201, 0.1743, 2.312, 0.0791, 2.355, 0.003906, 2.395, 0.06641, 2.312, 0.0791, 2.201, 0.1743, 2.178, 0.07422, 2.312, 0.0791, 2.227, 0.002441, 2.355, 0.003906, 2.312, 0.0791, 2.178, 0.07422, 2.227, 0.002441])
me_root__mt_rock_hatenostonemasonry_a.materials.append(mat_mt_rock_hatenostonemasonry_a)
me_root__mt_rock_hatenostonemasonry_a.update()
me_root__mt_rock_hatenostonemasonry_a.normals_split_custom_set([tuple(v) for v in zip(*[iter([-0.7853, 0.4713, 0.4015, -0.5228, 0.4393, 0.7306, -0.6889, 0.7186, 0.09501, -0.5228, 0.4393, 0.7306, 0.2589, 0.6292, 0.7329, -0.6889, 0.7186, 0.09501, -0.6889, 0.7186, 0.09501, 0.2589, 0.6292, 0.7329, 0.1414, 0.9414, 0.3063, -0.2765, -0.2611, 0.9248, -0.9736, 0.0654, 0.2185, -0.1266, -0.8509, 0.5099, 0.9815, -0.03761, 0.1875, -0.2765, -0.2611, 0.9248, 0.9647, -0.2631, -0.008717, 0.7463, -0.1498, -0.6485, 0.9815, -0.03761, 0.1875, 0.9647, -0.2631, -0.008717, 0.7463, -0.1498, -0.6485, 0.9647, -0.2631, -0.008717, 0.5807, -0.5761, -0.5752, 0.7463, -0.1498, -0.6485, 0.5807, -0.5761, -0.5752, 0.4776, -0.7288, -0.4906, 0.7463, -0.1498, -0.6485, 0.4776, -0.7288, -0.4906, 0.1775, -0.5459, -0.8188, 0.4776, -0.7288, -0.4906, -0.1266, -0.8509, 0.5099, 0.1775, -0.5459, -0.8188, 0.1775, -0.5459, -0.8188, -0.1266, -0.8509, 0.5099, -0.9736, 0.0654, 0.2185, -0.875, -0.4465, -0.1871, -0.2953, -0.5275, -0.7966, -0.5483, -0.8362, 0.01157, 0.05376, -0.09999, 0.9935, -0.875, -0.4465, -0.1871, 0.1915, -0.1206, 0.9741, 0.7902, -0.1913, 0.5823, 0.05376, -0.09999, 0.9935, 0.1915, -0.1206, 0.9741, 0.7902, -0.1913, 0.5823, 0.1915, -0.1206, 0.9741, 0.7693, -0.44, 0.4633, 0.7902, -0.1913, 0.5823, 0.7693, -0.44, 0.4633, 0.576, -0.7345, 0.3588, 0.7902, -0.1913, 0.5823, 0.576, -0.7345, 0.3588, 0.8377, -0.2932, -0.4607, 0.576, -0.7345, 0.3588, -0.5483, -0.8362, 0.01157, 0.8377, -0.2932, -0.4607, 0.8377, -0.2932, -0.4607, -0.5483, -0.8362, 0.01157, -0.2953, -0.5275, -0.7966, -0.9829, -0.001952, 0.184, -0.9829, -0.001952, 0.184, -0.9829, -0.001952, 0.184, -0.9829, -0.001957, 0.1841, -0.9829, -0.001957, 0.1841, -0.9829, -0.001957, 0.1841, 0.09335, -0.9146, -0.3934, 0.0235, -0.987, -0.1592, 0.0272, -0.9468, -0.3207, 0.0235, -0.987, -0.1592, 0.4452, -0.7035, -0.5539, 0.0272, -0.9468, -0.3207, -0.3385, -0.05868, 0.9391, -0.3385, -0.05868, 0.9391, -0.3385, -0.05869, 0.9391, -0.3385, -0.05871, 0.9391, -0.3385, -0.05871, 0.9391, -0.3385, -0.05872, 0.9391, -0.7865, -0.06262, -0.6143, -0.7865, -0.06262, -0.6143, -0.7865, -0.06262, -0.6143, -0.7865, -0.06262, -0.6144, -0.7865, -0.06262, -0.6144, -0.7865, -0.06262, -0.6144, -0.08607, 0.8266, -0.5561, -0.5326, 0.8391, 0.1109, 0.1975, 0.9758, -0.09434, -0.5326, 0.8391, 0.1109, 0.127, 0.8804, 0.4568, 0.1975, 0.9758, -0.09434, -0.2269, -0.9528, 0.2015, -0.2269, -0.9528, 0.2015, -0.227, -0.9528, 0.2015, -0.227, -0.9528, 0.2015, -0.227, -0.9528, 0.2015, -0.227, -0.9528, 0.2015, -0.3134, -0.8826, -0.3504, 0.1942, -0.9507, -0.2416, 0.08931, -0.9941, -0.06197, 0.1942, -0.9507, -0.2416, 0.5562, -0.8163, -0.1562, 0.08931, -0.9941, -0.06197, -0.6889, 0.7186, 0.09501, 0.1414, 0.9414, 0.3063, 0.06156, 0.7542, -0.6538, 0.1414, 0.9414, 0.3063, 0.4028, 0.8731, -0.2746, 0.06156, 0.7542, -0.6538, 0.6302, 0.7483, -0.2069, -0.212, 0.8327, -0.5115, 0.1015, 0.9506, 0.2934, -0.212, 0.8327, -0.5115, -0.5315, 0.8147, 0.2318, 0.1015, 0.9506, 0.2934, 0.4489, -0.8888, 0.09208, 0.08722, -0.979, -0.1842, 0.4097, -0.8658, -0.2873, 0.08722, -0.979, -0.1842, 0.2579, -0.964, -0.06446, 0.4097, -0.8658, -0.2873, 0.04687, 0.9438, 0.3273, 0.3957, 0.9103, -0.1219, -0.7065, 0.6721, 0.2217, 0.3957, 0.9103, -0.1219, -0.1031, 0.9782, -0.1802, -0.7065, 0.6721, 0.2217, 0.8381, -0.5355, 0.1041, 0.3427, -0.5036, 0.7931, 0.2579, -0.964, -0.06446, 0.08722, -0.979, -0.1842, 0.8381, -0.5355, 0.1041, 0.2579, -0.964, -0.06446, 0.6677, -0.4998, -0.5517, 0.8381, -0.5355, 0.1041, 0.08722, -0.979, -0.1842, 0.6677, -0.4998, -0.5517, 0.08722, -0.979, -0.1842, 0.4489, -0.8888, 0.09208, 0.4489, -0.8888, 0.09208, 0.4097, -0.8658, -0.2873, -0.02494, -0.5124, -0.8584, 0.4489, -0.8888, 0.09208, -0.02494, -0.5124, -0.8584, 0.6677, -0.4998, -0.5517, 0.2579, -0.964, -0.06446, 0.1366, -0.9871, -0.08361, 0.4097, -0.8658, -0.2873, 0.1366, -0.9871, -0.08361, 0.1944, -0.8072, -0.5573, 0.4097, -0.8658, -0.2873, 0.1038, -0.951, 0.2913, 0.1254, -0.4974, 0.8584, -0.4211, -0.3356, 0.8427, 0.1038, -0.951, 0.2913, -0.4211, -0.3356, 0.8427, -0.1703, -0.9535, 0.2487, -0.4211, -0.3356, 0.8427, -0.7731, -0.4597, 0.4371, -0.1703, -0.9535, 0.2487, -0.1703, -0.9535, 0.2487, -0.7731, -0.4597, 0.4371, -0.3548, -0.9348, 0.01793, 0.1254, -0.4974, 0.8584, 0.1054, 0.5958, 0.7962, -0.4211, -0.3356, 0.8427, 0.1054, 0.5958, 0.7962, -0.5147, 0.6576, 0.5501, -0.4211, -0.3356, 0.8427, -0.4211, -0.3356, 0.8427, -0.5147, 0.6576, 0.5501, -0.7731, -0.4597, 0.4371, -0.5147, 0.6576, 0.5501, -0.8624, 0.4841, 0.1481, -0.7731, -0.4597, 0.4371, -0.009257, 0.8714, -0.4905, 0.1053, 0.9117, -0.3971, 0.5118, 0.4784, -0.7136, -0.009257, 0.8714, -0.4905, 0.5118, 0.4784, -0.7136, -0.314, 0.5391, -0.7815, 0.5118, 0.4784, -0.7136, 0.1227, -0.2483, -0.9609, -0.314, 0.5391, -0.7815, -0.314, 0.5391, -0.7815, 0.1227, -0.2483, -0.9609, -0.4325, -0.5636, -0.7038, 0.1227, -0.2483, -0.9609, -0.2727, -0.9408, -0.2013, -0.4325, -0.5636, -0.7038, 0.1227, -0.2483, -0.9609, 0.07431, -0.8977, -0.4344, -0.2727, -0.9408, -0.2013, 0.5271, -0.8307, 0.1793, 0.8868, -0.3652, 0.2831, 0.4593, -0.3335, 0.8233, 0.5271, -0.8307, 0.1793, 0.4593, -0.3335, 0.8233, 0.2544, -0.8826, 0.3953, 0.4593, -0.3335, 0.8233, -0.2911, -0.4404, 0.8493, 0.2544, -0.8826, 0.3953, 0.2544, -0.8826, 0.3953, -0.2911, -0.4404, 0.8493, 0.06263, -0.9277, 0.3679, -0.8072, -0.4609, 0.3686, -0.2911, -0.4404, 0.8493, -0.4152, 0.4629, 0.7831, -0.9143, 0.4049, 0.009284, -0.8072, -0.4609, 0.3686, -0.4152, 0.4629, 0.7831, -0.9143, 0.4049, 0.009284, -0.4152, 0.4629, 0.7831, -0.2199, 0.8845, 0.4115, -0.5897, 0.8042, -0.07398, -0.9143, 0.4049, 0.009284, -0.2199, 0.8845, 0.4115, -0.5897, 0.8042, -0.07398, -0.3809, 0.7719, -0.509, -0.4235, 0.09831, -0.9006, -0.5897, 0.8042, -0.07398, -0.4235, 0.09831, -0.9006, -0.9143, 0.4049, 0.009284, -0.4235, 0.09831, -0.9006, -0.4577, -0.4349, -0.7755, -0.9143, 0.4049, 0.009284, -0.9143, 0.4049, 0.009284, -0.4577, -0.4349, -0.7755, -0.8072, -0.4609, 0.3686, -0.4577, -0.4349, -0.7755, -0.2321, -0.9481, -0.2171, -0.8072, -0.4609, 0.3686, -0.8072, -0.4609, 0.3686, -0.2321, -0.9481, -0.2171, -0.2074, -0.9647, -0.1624, -0.2633, -0.9623, 0.06871, -0.3134, -0.8826, -0.3504, -0.1348, -0.9241, 0.3575, -0.3134, -0.8826, -0.3504, 0.08931, -0.9941, -0.06197, -0.1348, -0.9241, 0.3575, -0.1348, -0.9241, 0.3575, 0.08931, -0.9941, -0.06197, 0.7056, -0.7086, -0.01182, -0.2953, -0.5275, -0.7966, -0.875, -0.4465, -0.1871, -0.8336, 0.4249, 0.353, -0.3031, 0.4397, -0.8455, -0.2953, -0.5275, -0.7966, -0.8336, 0.4249, 0.353, -0.3031, 0.4397, -0.8455, -0.8336, 0.4249, 0.353, -0.5315, 0.8147, 0.2318, -0.212, 0.8327, -0.5115, -0.3031, 0.4397, -0.8455, -0.5315, 0.8147, 0.2318, 0.3957, 0.9103, -0.1219, 0.8533, 0.5172, 0.066, 0.593, 0.3367, -0.7314, 0.8533, 0.5172, 0.066, 0.9997, -0.02544, 0.002385, 0.593, 0.3367, -0.7314, 0.593, 0.3367, -0.7314, 0.9997, -0.02544, 0.002385, 0.691, -0.0206, -0.7225, 0.9997, -0.02544, 0.002385, 0.6677, -0.4998, -0.5517, 0.691, -0.0206, -0.7225, 0.9997, -0.02544, 0.002385, 0.8381, -0.5355, 0.1041, 0.6677, -0.4998, -0.5517, -0.1031, 0.9782, -0.1802, 0.3957, 0.9103, -0.1219, 0.593, 0.3367, -0.7314, -0.1915, 0.4583, -0.8679, -0.1031, 0.9782, -0.1802, 0.593, 0.3367, -0.7314, -0.1915, 0.4583, -0.8679, 0.593, 0.3367, -0.7314, 0.691, -0.0206, -0.7225, -0.1915, 0.4583, -0.8679, 0.691, -0.0206, -0.7225, -0.2918, 0.02272, -0.9562, 0.691, -0.0206, -0.7225, -0.02494, -0.5124, -0.8584, -0.2918, 0.02272, -0.9562, 0.691, -0.0206, -0.7225, 0.6677, -0.4998, -0.5517, -0.02494, -0.5124, -0.8584, 0.3957, 0.9103, -0.1219, 0.04687, 0.9438, 0.3273, 0.8533, 0.5172, 0.066, 0.04687, 0.9438, 0.3273, 0.08483, 0.4551, 0.8864, 0.8533, 0.5172, 0.066, 0.8533, 0.5172, 0.066, 0.08483, 0.4551, 0.8864, 0.9997, -0.02544, 0.002385, 0.08483, 0.4551, 0.8864, 0.4908, 0.02167, 0.871, 0.9997, -0.02544, 0.002385, 0.9997, -0.02544, 0.002385, 0.4908, 0.02167, 0.871, 0.8381, -0.5355, 0.1041, 0.4908, 0.02167, 0.871, 0.3427, -0.5036, 0.7931, 0.8381, -0.5355, 0.1041, -0.04848, -0.8462, 0.5307, -0.1747, -0.4342, 0.8837, -0.5568, -0.3634, 0.7469, -0.04848, -0.8462, 0.5307, -0.5568, -0.3634, 0.7469, -0.3682, -0.8931, 0.2585, -0.5568, -0.3634, 0.7469, -0.7448, -0.5475, 0.3814, -0.3682, -0.8931, 0.2585, -0.3682, -0.8931, 0.2585, -0.7448, -0.5475, 0.3814, -0.9089, -0.4162, -0.02653, -0.3682, -0.8931, 0.2585, -0.9089, -0.4162, -0.02653, -0.4959, -0.8186, -0.29, -0.1747, -0.4342, 0.8837, -0.254, 0.4463, 0.8581, -0.5568, -0.3634, 0.7469, -0.254, 0.4463, 0.8581, -0.7976, 0.4467, 0.4053, -0.5568, -0.3634, 0.7469, -0.5568, -0.3634, 0.7469, -0.7976, 0.4467, 0.4053, -0.7448, -0.5475, 0.3814, -0.7976, 0.4467, 0.4053, -0.9089, -0.4162, -0.02653, -0.7448, -0.5475, 0.3814, -0.7976, 0.4467, 0.4053, -0.8998, 0.4057, -0.1606, -0.9089, -0.4162, -0.02653, -0.1573, 0.8608, -0.484, 0.4614, 0.5612, -0.6871, 0.7742, 0.03869, -0.6318, -0.1573, 0.8608, -0.484, 0.7742, 0.03869, -0.6318, -0.01336, 0.07373, -0.9972, 0.7742, 0.03869, -0.6318, 0.6246, -0.5724, -0.5314, -0.01336, 0.07373, -0.9972, -0.01336, 0.07373, -0.9972, 0.6246, -0.5724, -0.5314, -0.3198, -0.6429, -0.696, 0.6246, -0.5724, -0.5314, 0.2542, -0.8701, -0.4223, -0.3198, -0.6429, -0.696, -0.3198, -0.6429, -0.696, 0.2542, -0.8701, -0.4223, -0.219, -0.8159, -0.5352, -0.009257, 0.8714, -0.4905, -0.314, 0.5391, -0.7815, -0.3205, 0.9468, 0.02768, -0.314, 0.5391, -0.7815, -0.8624, 0.4841, 0.1481, -0.3205, 0.9468, 0.02768, -0.314, 0.5391, -0.7815, -0.4325, -0.5636, -0.7038, -0.8624, 0.4841, 0.1481, -0.4325, -0.5636, -0.7038, -0.7731, -0.4597, 0.4371, -0.8624, 0.4841, 0.1481, -0.4325, -0.5636, -0.7038, -0.3548, -0.9348, 0.01793, -0.7731, -0.4597, 0.4371, -0.4325, -0.5636, -0.7038, -0.2727, -0.9408, -0.2013, -0.3548, -0.9348, 0.01793, -0.007827, -1.0, -0.005886, -0.007828, -1.0, -0.005886, -0.007827, -1.0, -0.005886, -0.007772, -1.0, -0.00589, -0.007772, -1.0, -0.00589, -0.007772, -1.0, -0.00589, -0.007869, -1.0, -0.005877, -0.007869, -1.0, -0.005877, -0.007869, -1.0, -0.005877, -0.007797, -1.0, -0.005844, -0.007797, -1.0, -0.005844, -0.007797, -1.0, -0.005844, -0.007815, -1.0, -0.005815, -0.007815, -1.0, -0.005815, -0.007815, -1.0, -0.005815, 0.07431, -0.8977, -0.4344, 0.1227, -0.2483, -0.9609, 0.3461, -0.9105, -0.2262, 0.1227, -0.2483, -0.9609, 0.891, -0.2531, -0.3769, 0.3461, -0.9105, -0.2262, 0.1227, -0.2483, -0.9609, 0.5118, 0.4784, -0.7136, 0.891, -0.2531, -0.3769, 0.5118, 0.4784, -0.7136, 0.8479, 0.5243, -0.07776, 0.891, -0.2531, -0.3769, 0.5118, 0.4784, -0.7136, 0.5192, 0.8186, -0.2457, 0.8479, 0.5243, -0.07776, 0.5118, 0.4784, -0.7136, 0.1053, 0.9117, -0.3971, 0.5192, 0.8186, -0.2457, 0.127, 0.8804, 0.4568, 0.8516, 0.5049, -0.1405, 0.1975, 0.9758, -0.09434, 0.127, 0.8804, 0.4568, 0.1551, 0.6108, 0.7764, 0.8516, 0.5049, -0.1405, 0.8516, 0.5049, -0.1405, 0.1551, 0.6108, 0.7764, 0.9815, -0.03761, 0.1875, 0.1551, 0.6108, 0.7764, -0.2765, -0.2611, 0.9248, 0.9815, -0.03761, 0.1875, -0.4235, 0.09831, -0.9006, -0.3809, 0.7719, -0.509, 0.02671, 0.7207, -0.6927, 0.373, 0.1675, -0.9126, -0.4235, 0.09831, -0.9006, 0.02671, 0.7207, -0.6927, -0.4577, -0.4349, -0.7755, -0.4235, 0.09831, -0.9006, 0.373, 0.1675, -0.9126, -0.4577, -0.4349, -0.7755, 0.373, 0.1675, -0.9126, 0.2081, -0.4925, -0.8451, -0.4577, -0.4349, -0.7755, 0.2081, -0.4925, -0.8451, 0.05746, -0.9462, -0.3183, -0.2321, -0.9481, -0.2171, -0.4577, -0.4349, -0.7755, 0.05746, -0.9462, -0.3183, -0.7754, -0.6151, -0.1426, -0.6958, -0.2123, -0.6861, 0.05864, -0.9966, -0.05815, -0.6958, -0.2123, -0.6861, -0.4013, -0.7615, -0.509, 0.05864, -0.9966, -0.05815, -0.6958, -0.2123, -0.6861, 0.4986, 0.05461, -0.8651, -0.4013, -0.7615, -0.509, 0.5043, -0.8561, 0.1134, 0.4986, 0.05461, -0.8651, 0.9033, -0.3015, -0.3051, 0.5043, -0.8561, 0.1134, 0.9033, -0.3015, -0.3051, 0.9506, -0.2542, 0.1779, 0.3662, -0.8596, 0.3564, 0.5043, -0.8561, 0.1134, 0.9506, -0.2542, 0.1779, 0.3662, -0.8596, 0.3564, 0.9506, -0.2542, 0.1779, 0.5434, -0.4936, 0.679, -0.1547, -0.9222, 0.3544, 0.3662, -0.8596, 0.3564, 0.5434, -0.4936, 0.679, -0.1547, -0.9222, 0.3544, 0.5434, -0.4936, 0.679, -0.1219, -0.3702, 0.9209, -0.1547, -0.9222, 0.3544, -0.1219, -0.3702, 0.9209, -0.7754, -0.6151, -0.1426, 0.05864, -0.9966, -0.05815, -0.1547, -0.9222, 0.3544, -0.7754, -0.6151, -0.1426, 0.06156, 0.7542, -0.6538, -0.7679, 0.2818, -0.5753, -0.6889, 0.7186, 0.09501, 0.06156, 0.7542, -0.6538, 0.02993, 0.1297, -0.9911, -0.7679, 0.2818, -0.5753, -0.7679, 0.2818, -0.5753, 0.02993, 0.1297, -0.9911, -0.5843, -0.6552, -0.4789, 0.02993, 0.1297, -0.9911, -0.2221, -0.34, -0.9138, -0.5843, -0.6552, -0.4789, -0.5843, -0.6552, -0.4789, -0.2221, -0.34, -0.9138, 0.1942, -0.9507, -0.2416, -0.2221, -0.34, -0.9138, 0.5562, -0.8163, -0.1562, 0.1942, -0.9507, -0.2416, 0.5562, -0.8163, -0.1562, 0.8396, -0.1693, -0.5162, 0.08931, -0.9941, -0.06197, 0.5562, -0.8163, -0.1562, -0.2221, -0.34, -0.9138, 0.8396, -0.1693, -0.5162, -0.2221, -0.34, -0.9138, 0.02993, 0.1297, -0.9911, 0.8396, -0.1693, -0.5162, 0.8396, -0.1693, -0.5162, 0.02993, 0.1297, -0.9911, 0.8451, 0.1218, -0.5206, 0.02993, 0.1297, -0.9911, 0.4028, 0.8731, -0.2746, 0.8451, 0.1218, -0.5206, 0.02993, 0.1297, -0.9911, 0.06156, 0.7542, -0.6538, 0.4028, 0.8731, -0.2746, -0.6889, 0.7186, 0.09501, -0.7679, 0.2818, -0.5753, -0.7853, 0.4713, 0.4015, -0.7679, 0.2818, -0.5753, -0.964, 0.06745, 0.2572, -0.7853, 0.4713, 0.4015, -0.7679, 0.2818, -0.5753, -0.5843, -0.6552, -0.4789, -0.964, 0.06745, 0.2572, -0.5843, -0.6552, -0.4789, -0.843, -0.526, -0.1125, -0.964, 0.06745, 0.2572, -0.5843, -0.6552, -0.4789, 0.1942, -0.9507, -0.2416, -0.843, -0.526, -0.1125, -0.843, -0.526, -0.1125, 0.1942, -0.9507, -0.2416, -0.3134, -0.8826, -0.3504, -0.5315, 0.8147, 0.2318, 0.2142, 0.2813, 0.9354, 0.1015, 0.9506, 0.2934, -0.5315, 0.8147, 0.2318, -0.8336, 0.4249, 0.353, 0.2142, 0.2813, 0.9354, 0.2142, 0.2813, 0.9354, -0.8336, 0.4249, 0.353, 0.05376, -0.09999, 0.9935, -0.8336, 0.4249, 0.353, -0.875, -0.4465, -0.1871, 0.05376, -0.09999, 0.9935, -0.9579, -0.02672, 0.2858, -0.9662, -0.08473, -0.2436, -0.5787, -0.08503, 0.8111, -0.9662, -0.08473, -0.2436, -0.5565, -0.5299, 0.64, -0.5787, -0.08503, 0.8111, -0.9662, -0.08473, -0.2436, -0.8286, -0.5535, -0.08432, -0.5565, -0.5299, 0.64, 0.1366, -0.9871, -0.08361, 0.2579, -0.964, -0.06446, 0.3427, -0.5036, 0.7931, 0.1366, -0.9871, -0.08361, 0.3427, -0.5036, 0.7931, -0.5565, -0.5299, 0.64, 0.1944, -0.8072, -0.5573, 0.1366, -0.9871, -0.08361, -0.5565, -0.5299, 0.64, 0.1944, -0.8072, -0.5573, -0.5565, -0.5299, 0.64, -0.8286, -0.5535, -0.08432, 0.1944, -0.8072, -0.5573, -0.8286, -0.5535, -0.08432, -0.02494, -0.5124, -0.8584, 0.4097, -0.8658, -0.2873, 0.1944, -0.8072, -0.5573, -0.02494, -0.5124, -0.8584, -0.1573, 0.8608, -0.484, -0.01336, 0.07373, -0.9972, -0.5258, 0.8368, -0.1523, -0.01336, 0.07373, -0.9972, -0.8998, 0.4057, -0.1606, -0.5258, 0.8368, -0.1523, -0.01336, 0.07373, -0.9972, -0.3198, -0.6429, -0.696, -0.8998, 0.4057, -0.1606, -0.3198, -0.6429, -0.696, -0.9089, -0.4162, -0.02653, -0.8998, 0.4057, -0.1606, -0.3198, -0.6429, -0.696, -0.4959, -0.8186, -0.29, -0.9089, -0.4162, -0.02653, -0.3198, -0.6429, -0.696, -0.219, -0.8159, -0.5352, -0.4959, -0.8186, -0.29, 0.7742, 0.03869, -0.6318, 0.4614, 0.5612, -0.6871, 0.7042, 0.7093, -0.03177, 0.9987, 0.05093, -0.002189, 0.7742, 0.03869, -0.6318, 0.7042, 0.7093, -0.03177, 0.6246, -0.5724, -0.5314, 0.7742, 0.03869, -0.6318, 0.9987, 0.05093, -0.002189, 0.6246, -0.5724, -0.5314, 0.9987, 0.05093, -0.002189, 0.8449, -0.5278, 0.08719, 0.6246, -0.5724, -0.5314, 0.8449, -0.5278, 0.08719, 0.4453, -0.8954, 0.0007801, 0.2542, -0.8701, -0.4223, 0.6246, -0.5724, -0.5314, 0.4453, -0.8954, 0.0007801, -0.692, 0.7177, 0.07767, -0.6931, -0.6231, 0.3624, -0.7259, 0.5082, 0.4635, -0.6931, -0.6231, 0.3624, -0.6542, 0.2173, 0.7244, -0.7259, 0.5082, 0.4635, -0.6931, -0.6231, 0.3624, -0.5127, -0.6235, 0.5902, -0.6542, 0.2173, 0.7244, -0.6542, 0.2173, 0.7244, -0.5127, -0.6235, 0.5902, -0.08362, -0.4023, 0.9117, -0.6542, 0.2173, 0.7244, -0.08362, -0.4023, 0.9117, -0.151, 0.5788, 0.8014, 0.03295, -0.5554, -0.8309, 0.5866, -0.1828, -0.789, 0.09907, -0.9944, -0.03568, 0.5866, -0.1828, -0.789, 0.5108, -0.6243, -0.591, 0.09907, -0.9944, -0.03568, 0.5866, -0.1828, -0.789, 0.9384, 0.0753, 0.3371, 0.5108, -0.6243, -0.591, -0.5407, -0.7163, -0.4411, 0.03295, -0.5554, -0.8309, 0.09907, -0.9944, -0.03568, -0.1956, -0.98, -0.03716, -0.5407, -0.7163, -0.4411, 0.09907, -0.9944, -0.03568, -0.6931, -0.6231, 0.3624, -0.5407, -0.7163, -0.4411, -0.1956, -0.98, -0.03716, -0.6931, -0.6231, 0.3624, -0.1956, -0.98, -0.03716, -0.5127, -0.6235, 0.5902, -0.1956, -0.98, -0.03716, 0.04693, -0.9426, 0.3305, -0.5127, -0.6235, 0.5902, -0.5127, -0.6235, 0.5902, 0.04693, -0.9426, 0.3305, -0.08362, -0.4023, 0.9117, 0.04693, -0.9426, 0.3305, 0.5225, -0.144, 0.8404, -0.08362, -0.4023, 0.9117, 0.04693, -0.9426, 0.3305, 0.2739, -0.7416, 0.6124, 0.5225, -0.144, 0.8404, 0.5225, -0.144, 0.8404, 0.2739, -0.7416, 0.6124, 0.9384, 0.0753, 0.3371, 0.1054, 0.5958, 0.7962, -0.02024, 0.9556, 0.294, -0.1792, 0.9448, 0.2743, 0.1054, 0.5958, 0.7962, -0.1792, 0.9448, 0.2743, -0.5147, 0.6576, 0.5501, -0.1792, 0.9448, 0.2743, -0.8624, 0.4841, 0.1481, -0.5147, 0.6576, 0.5501, -0.1792, 0.9448, 0.2743, -0.3205, 0.9468, 0.02768, -0.8624, 0.4841, 0.1481, 0.1038, -0.951, 0.2913, 0.7399, -0.4184, 0.5268, 0.1254, -0.4974, 0.8584, 0.1038, -0.951, 0.2913, 0.3232, -0.9246, 0.2018, 0.7399, -0.4184, 0.5268, 0.7399, -0.4184, 0.5268, 0.3232, -0.9246, 0.2018, 0.3461, -0.9105, -0.2262, 0.7399, -0.4184, 0.5268, 0.3461, -0.9105, -0.2262, 0.891, -0.2531, -0.3769, 0.2479, 0.8592, -0.4475, 0.03727, 0.7982, -0.6012, 0.0137, 0.9997, -0.01955, 0.2479, 0.8592, -0.4475, 0.0137, 0.9997, -0.01955, 0.1546, 0.9845, 0.08221, 0.2479, 0.8592, -0.4475, 0.1546, 0.9845, 0.08221, 0.6313, 0.5252, 0.5706, 0.7692, 0.5733, -0.2822, 0.2479, 0.8592, -0.4475, 0.6313, 0.5252, 0.5706, 0.6313, 0.5252, 0.5706, 0.1546, 0.9845, 0.08221, 0.4192, 0.6453, 0.6386, 0.0235, -0.987, -0.1592, 0.09335, -0.9146, -0.3934, 0.5283, -0.6702, 0.5213, 0.1538, -0.8598, 0.487, 0.0235, -0.987, -0.1592, 0.5283, -0.6702, 0.5213, -0.06455, -0.9977, -0.01955, 0.0235, -0.987, -0.1592, 0.1538, -0.8598, 0.487, -0.06455, -0.9977, -0.01957, -0.06455, -0.9977, -0.01955, 0.1538, -0.8598, 0.487, -0.06455, -0.9977, -0.01955, 0.4452, -0.7035, -0.5539, 0.0235, -0.987, -0.1592, 0.1538, -0.8598, 0.487, 0.6313, 0.5252, 0.5706, 0.4192, 0.6453, 0.6386, 0.1538, -0.8598, 0.487, 0.5283, -0.6702, 0.5213, 0.6313, 0.5252, 0.5706, 0.6313, 0.5252, 0.5706, 0.5283, -0.6702, 0.5213, 0.6212, -0.6614, -0.4203, 0.6313, 0.5252, 0.5706, 0.6212, -0.6614, -0.4203, 0.7692, 0.5733, -0.2822, 0.5283, -0.6702, 0.5213, 0.09335, -0.9146, -0.3934, 0.6212, -0.6614, -0.4203, 0.8516, 0.5049, -0.1405, -0.08607, 0.8266, -0.5561, 0.1975, 0.9758, -0.09434, 0.2015, 0.4285, -0.8808, -0.08607, 0.8266, -0.5561, 0.8516, 0.5049, -0.1405, 0.2015, 0.4285, -0.8808, 0.8516, 0.5049, -0.1405, 0.7463, -0.1498, -0.6485, 0.1775, -0.5459, -0.8188, 0.2015, 0.4285, -0.8808, 0.7463, -0.1498, -0.6485, 0.7463, -0.1498, -0.6485, 0.8516, 0.5049, -0.1405, 0.9815, -0.03761, 0.1875, -0.5326, 0.8391, 0.1109, -0.6945, 0.5752, 0.4323, 0.127, 0.8804, 0.4568, -0.6945, 0.5752, 0.4323, 0.1551, 0.6108, 0.7764, 0.127, 0.8804, 0.4568, -0.6945, 0.5752, 0.4323, -0.2765, -0.2611, 0.9248, 0.1551, 0.6108, 0.7764, -0.6945, 0.5752, 0.4323, -0.9736, 0.0654, 0.2185, -0.2765, -0.2611, 0.9248, -0.5326, 0.8391, 0.1109, -0.08607, 0.8266, -0.5561, -0.6945, 0.5752, 0.4323, -0.08607, 0.8266, -0.5561, 0.2015, 0.4285, -0.8808, -0.6945, 0.5752, 0.4323, -0.6947, 0.5499, -0.4638, -0.6947, 0.5499, -0.4638, -0.6947, 0.5499, -0.4638, -0.6947, 0.5499, -0.4638, -0.6947, 0.5499, -0.4638, -0.6947, 0.5499, -0.4638, 0.7648, 0.5185, 0.3823, 0.2502, 0.6282, 0.7367, 0.8868, -0.3652, 0.2831, 0.2502, 0.6282, 0.7367, 0.4593, -0.3335, 0.8233, 0.8868, -0.3652, 0.2831, 0.2502, 0.6282, 0.7367, -0.2911, -0.4404, 0.8493, 0.4593, -0.3335, 0.8233, 0.2502, 0.6282, 0.7367, -0.4152, 0.4629, 0.7831, -0.2911, -0.4404, 0.8493, 0.7648, 0.5185, 0.3823, 0.3343, 0.9186, 0.2108, 0.1623, 0.9224, 0.3504, 0.7648, 0.5185, 0.3823, 0.1623, 0.9224, 0.3504, 0.2502, 0.6282, 0.7367, 0.1623, 0.9224, 0.3504, -0.4152, 0.4629, 0.7831, 0.2502, 0.6282, 0.7367, 0.1623, 0.9224, 0.3504, -0.2199, 0.8845, 0.4115, -0.4152, 0.4629, 0.7831, 0.5271, -0.8307, 0.1793, 0.8422, -0.4329, -0.3215, 0.8868, -0.3652, 0.2831, 0.5271, -0.8307, 0.1793, 0.4838, -0.8618, -0.1528, 0.8422, -0.4329, -0.3215, 0.8422, -0.4329, -0.3215, 0.4838, -0.8618, -0.1528, 0.05746, -0.9462, -0.3183, 0.8422, -0.4329, -0.3215, 0.05746, -0.9462, -0.3183, 0.2081, -0.4925, -0.8451, 0.5231, 0.8401, -0.1435, 0.6951, 0.6842, 0.2207, 0.9506, -0.2542, 0.1779, 0.9033, -0.3015, -0.3051, 0.5231, 0.8401, -0.1435, 0.9506, -0.2542, 0.1779, 0.3786, 0.4346, -0.8172, 0.5231, 0.8401, -0.1435, 0.9033, -0.3015, -0.3051, 0.4986, 0.05461, -0.8651, 0.3786, 0.4346, -0.8172, 0.9033, -0.3015, -0.3051, 0.3786, 0.4346, -0.8172, 0.2328, 0.8531, -0.4669, 0.5231, 0.8401, -0.1435, 0.4499, 0.5556, 0.6992, -0.2564, 0.6204, 0.7412, -0.1219, -0.3702, 0.9209, 0.5434, -0.4936, 0.679, 0.4499, 0.5556, 0.6992, -0.1219, -0.3702, 0.9209, 0.5434, -0.4936, 0.679, 0.9506, -0.2542, 0.1779, 0.4499, 0.5556, 0.6992, 0.4499, 0.5556, 0.6992, 0.9506, -0.2542, 0.1779, 0.6951, 0.6842, 0.2207, 0.2142, 0.2813, 0.9354, 0.6302, 0.7483, -0.2069, 0.1015, 0.9506, 0.2934, 0.914, 0.3513, -0.2028, 0.6302, 0.7483, -0.2069, 0.2142, 0.2813, 0.9354, 0.914, 0.3513, -0.2028, 0.2142, 0.2813, 0.9354, 0.7902, -0.1913, 0.5823, 0.8377, -0.2932, -0.4607, 0.914, 0.3513, -0.2028, 0.7902, -0.1913, 0.5823, 0.7902, -0.1913, 0.5823, 0.2142, 0.2813, 0.9354, 0.05376, -0.09999, 0.9935, -0.212, 0.8327, -0.5115, 0.6302, 0.7483, -0.2069, -0.3031, 0.4397, -0.8455, 0.6302, 0.7483, -0.2069, 0.914, 0.3513, -0.2028, -0.3031, 0.4397, -0.8455, -0.3031, 0.4397, -0.8455, 0.914, 0.3513, -0.2028, 0.8377, -0.2932, -0.4607, -0.3031, 0.4397, -0.8455, 0.8377, -0.2932, -0.4607, -0.2953, -0.5275, -0.7966, 0.08483, 0.4551, 0.8864, 0.04687, 0.9438, 0.3273, -0.7065, 0.6721, 0.2217, -0.9579, -0.02672, 0.2858, 0.08483, 0.4551, 0.8864, -0.7065, 0.6721, 0.2217, -0.9579, -0.02672, 0.2858, -0.5787, -0.08503, 0.8111, 0.08483, 0.4551, 0.8864, 0.08483, 0.4551, 0.8864, -0.5787, -0.08503, 0.8111, 0.4908, 0.02167, 0.871, -0.5787, -0.08503, 0.8111, 0.3427, -0.5036, 0.7931, 0.4908, 0.02167, 0.871, -0.5787, -0.08503, 0.8111, -0.5565, -0.5299, 0.64, 0.3427, -0.5036, 0.7931, -0.1915, 0.4583, -0.8679, -0.7065, 0.6721, 0.2217, -0.1031, 0.9782, -0.1802, -0.9579, -0.02672, 0.2858, -0.7065, 0.6721, 0.2217, -0.1915, 0.4583, -0.8679, -0.9579, -0.02672, 0.2858, -0.1915, 0.4583, -0.8679, -0.9662, -0.08473, -0.2436, -0.1915, 0.4583, -0.8679, -0.2918, 0.02272, -0.9562, -0.9662, -0.08473, -0.2436, -0.9662, -0.08473, -0.2436, -0.2918, 0.02272, -0.9562, -0.02494, -0.5124, -0.8584, -0.9662, -0.08473, -0.2436, -0.02494, -0.5124, -0.8584, -0.8286, -0.5535, -0.08432, -0.254, 0.4463, 0.8581, -0.1972, 0.876, 0.44, -0.4835, 0.8252, 0.2919, -0.254, 0.4463, 0.8581, -0.4835, 0.8252, 0.2919, -0.7976, 0.4467, 0.4053, -0.4835, 0.8252, 0.2919, -0.8998, 0.4057, -0.1606, -0.7976, 0.4467, 0.4053, -0.4835, 0.8252, 0.2919, -0.5258, 0.8368, -0.1523, -0.8998, 0.4057, -0.1606, -0.04848, -0.8462, 0.5307, 0.5407, -0.3993, 0.7404, -0.1747, -0.4342, 0.8837, -0.04848, -0.8462, 0.5307, 0.3268, -0.8121, 0.4834, 0.5407, -0.3993, 0.7404, 0.5407, -0.3993, 0.7404, 0.3268, -0.8121, 0.4834, 0.4453, -0.8954, 0.0007801, 0.5407, -0.3993, 0.7404, 0.4453, -0.8954, 0.0007801, 0.8449, -0.5278, 0.08719, -0.7687, -9.268e-06, -0.6396, -0.7687, -9.686e-06, -0.6396, -0.7687, -9.61e-06, -0.6396, -0.5407, -0.7163, -0.4411, -0.692, 0.7177, 0.07767, -0.5612, 0.7073, -0.4298, -0.5407, -0.7163, -0.4411, -0.5612, 0.7073, -0.4298, -0.1378, 0.0981, -0.9856, 0.03295, -0.5554, -0.8309, -0.5407, -0.7163, -0.4411, -0.1378, 0.0981, -0.9856, -0.1378, 0.0981, -0.9856, -0.5612, 0.7073, -0.4298, -0.1511, 0.7162, -0.6814, -0.6542, 0.2173, 0.7244, -0.151, 0.5788, 0.8014, -0.7259, 0.5082, 0.4635, -0.151, 0.5788, 0.8014, -0.692, 0.7177, 0.07767, -0.7259, 0.5082, 0.4635, -0.151, 0.5788, 0.8014, -0.07242, 0.9944, 0.07633, -0.692, 0.7177, 0.07767, -0.692, 0.7177, 0.07767, -0.07242, 0.9944, 0.07633, -0.5612, 0.7073, -0.4298, -0.151, 0.5788, 0.8014, 0.1101, 0.8023, 0.5867, -0.07242, 0.9944, 0.07633, -0.07242, 0.9944, 0.07633, -0.1511, 0.7162, -0.6814, -0.5612, 0.7073, -0.4298, 0.1101, 0.8023, 0.5867, 0.5666, 0.8107, 0.1473, -0.07242, 0.9944, 0.07633, -0.07242, 0.9944, 0.07633, 0.404, 0.7867, -0.4668, -0.1511, 0.7162, -0.6814, -0.07242, 0.9944, 0.07633, 0.5666, 0.8107, 0.1473, 0.404, 0.7867, -0.4668, 0.5225, -0.144, 0.8404, -0.151, 0.5788, 0.8014, -0.08362, -0.4023, 0.9117, 0.5225, -0.144, 0.8404, 0.1101, 0.8023, 0.5867, -0.151, 0.5788, 0.8014, 0.9082, 0.3688, 0.198, 0.1101, 0.8023, 0.5867, 0.5225, -0.144, 0.8404, 0.9384, 0.0753, 0.3371, 0.9082, 0.3688, 0.198, 0.5225, -0.144, 0.8404, 0.9082, 0.3688, 0.198, 0.5666, 0.8107, 0.1473, 0.1101, 0.8023, 0.5867, 0.8868, -0.3652, 0.2831, 0.8422, -0.4329, -0.3215, 0.7648, 0.5185, 0.3823, 0.8422, -0.4329, -0.3215, 0.8551, 0.3111, -0.4148, 0.7648, 0.5185, 0.3823, 0.8422, -0.4329, -0.3215, 0.2081, -0.4925, -0.8451, 0.8551, 0.3111, -0.4148, 0.7648, 0.5185, 0.3823, 0.8551, 0.3111, -0.4148, 0.3343, 0.9186, 0.2108, 0.2081, -0.4925, -0.8451, 0.373, 0.1675, -0.9126, 0.8551, 0.3111, -0.4148, 0.8551, 0.3111, -0.4148, 0.4784, 0.8475, -0.2299, 0.3343, 0.9186, 0.2108, 0.8551, 0.3111, -0.4148, 0.373, 0.1675, -0.9126, 0.4784, 0.8475, -0.2299, 0.373, 0.1675, -0.9126, 0.02671, 0.7207, -0.6927, 0.4784, 0.8475, -0.2299, -0.7754, -0.6151, -0.1426, -0.1219, -0.3702, 0.9209, -0.9934, 0.08062, -0.08164, -0.1219, -0.3702, 0.9209, -0.487, 0.7396, 0.4646, -0.9934, 0.08062, -0.08164, -0.1219, -0.3702, 0.9209, -0.2564, 0.6204, 0.7412, -0.487, 0.7396, 0.4646, -0.9934, 0.08062, -0.08164, -0.487, 0.7396, 0.4646, -0.6603, 0.7501, 0.03546, -0.9934, 0.08062, -0.08164, -0.6603, 0.7501, 0.03546, -0.3331, 0.8354, -0.4371, -0.9934, 0.08062, -0.08164, -0.3331, 0.8354, -0.4371, -0.4952, 0.2505, -0.8319, -0.7754, -0.6151, -0.1426, -0.9934, 0.08062, -0.08164, -0.4952, 0.2505, -0.8319, -0.4952, 0.2505, -0.8319, -0.3331, 0.8354, -0.4371, 0.2328, 0.8531, -0.4669, -0.7754, -0.6151, -0.1426, -0.4952, 0.2505, -0.8319, -0.6958, -0.2123, -0.6861, -0.4952, 0.2505, -0.8319, 0.2328, 0.8531, -0.4669, 0.3786, 0.4346, -0.8172, -0.4952, 0.2505, -0.8319, 0.3786, 0.4346, -0.8172, -0.6958, -0.2123, -0.6861, -0.6958, -0.2123, -0.6861, 0.3786, 0.4346, -0.8172, 0.4986, 0.05461, -0.8651, -0.487, 0.7396, 0.4646, -0.3331, 0.8354, -0.4371, -0.6603, 0.7501, 0.03546, 0.06655, 0.9944, 0.0822, -0.3331, 0.8354, -0.4371, -0.487, 0.7396, 0.4646, -0.2564, 0.6204, 0.7412, 0.06655, 0.9944, 0.0822, -0.487, 0.7396, 0.4646, 0.06655, 0.9944, 0.0822, 0.2328, 0.8531, -0.4669, -0.3331, 0.8354, -0.4371, -0.2564, 0.6204, 0.7412, 0.4499, 0.5556, 0.6992, 0.06655, 0.9944, 0.0822, 0.06655, 0.9944, 0.0822, 0.5231, 0.8401, -0.1435, 0.2328, 0.8531, -0.4669, 0.4499, 0.5556, 0.6992, 0.6951, 0.6842, 0.2207, 0.06655, 0.9944, 0.0822, 0.06655, 0.9944, 0.0822, 0.6951, 0.6842, 0.2207, 0.5231, 0.8401, -0.1435, 0.7056, -0.7086, -0.01182, 0.08931, -0.9941, -0.06197, 0.8396, -0.1693, -0.5162, 0.9731, -0.1116, 0.2016, 0.7056, -0.7086, -0.01182, 0.8396, -0.1693, -0.5162, -0.1348, -0.9241, 0.3575, 0.7056, -0.7086, -0.01182, 0.9731, -0.1116, 0.2016, 0.9731, -0.1116, 0.2016, 0.8396, -0.1693, -0.5162, 0.8451, 0.1218, -0.5206, -0.1348, -0.9241, 0.3575, 0.9731, -0.1116, 0.2016, 0.4287, -0.07014, 0.9007, 0.9731, -0.1116, 0.2016, 0.4286, 0.2246, 0.8751, 0.4287, -0.07014, 0.9007, 0.4287, -0.07014, 0.9007, -0.2633, -0.9623, 0.06871, -0.1348, -0.9241, 0.3575, 0.9731, -0.1116, 0.2016, 0.9611, 0.1625, 0.2232, 0.4286, 0.2246, 0.8751, 0.9731, -0.1116, 0.2016, 0.8451, 0.1218, -0.5206, 0.9611, 0.1625, 0.2232, 0.9611, 0.1625, 0.2232, 0.2589, 0.6292, 0.7329, 0.4286, 0.2246, 0.8751, 0.8451, 0.1218, -0.5206, 0.4028, 0.8731, -0.2746, 0.9611, 0.1625, 0.2232, 0.9611, 0.1625, 0.2232, 0.1414, 0.9414, 0.3063, 0.2589, 0.6292, 0.7329, 0.9611, 0.1625, 0.2232, 0.4028, 0.8731, -0.2746, 0.1414, 0.9414, 0.3063, -0.4972, -0.03326, 0.867, -0.2633, -0.9623, 0.06871, 0.4287, -0.07014, 0.9007, -0.4972, -0.03326, 0.867, -0.3134, -0.8826, -0.3504, -0.2633, -0.9623, 0.06871, -0.843, -0.526, -0.1125, -0.3134, -0.8826, -0.3504, -0.4972, -0.03326, 0.867, -0.4972, -0.03326, 0.867, 0.4287, -0.07014, 0.9007, 0.4286, 0.2246, 0.8751, -0.964, 0.06745, 0.2572, -0.843, -0.526, -0.1125, -0.4972, -0.03326, 0.867, -0.5228, 0.4393, 0.7306, -0.4972, -0.03326, 0.867, 0.4286, 0.2246, 0.8751, -0.964, 0.06745, 0.2572, -0.4972, -0.03326, 0.867, -0.5228, 0.4393, 0.7306, -0.5228, 0.4393, 0.7306, 0.4286, 0.2246, 0.8751, 0.2589, 0.6292, 0.7329, -0.7853, 0.4713, 0.4015, -0.964, 0.06745, 0.2572, -0.5228, 0.4393, 0.7306, -0.1747, -0.4342, 0.8837, 0.5407, -0.3993, 0.7404, -0.254, 0.4463, 0.8581, 0.5407, -0.3993, 0.7404, 0.5908, 0.2113, 0.7786, -0.254, 0.4463, 0.8581, 0.5407, -0.3993, 0.7404, 0.8449, -0.5278, 0.08719, 0.5908, 0.2113, 0.7786, -0.254, 0.4463, 0.8581, 0.5908, 0.2113, 0.7786, -0.1972, 0.876, 0.44, 0.8449, -0.5278, 0.08719, 0.9987, 0.05093, -0.002189, 0.5908, 0.2113, 0.7786, 0.5908, 0.2113, 0.7786, 0.2551, 0.8276, 0.5, -0.1972, 0.876, 0.44, 0.5908, 0.2113, 0.7786, 0.9987, 0.05093, -0.002189, 0.2551, 0.8276, 0.5, 0.9987, 0.05093, -0.002189, 0.7042, 0.7093, -0.03177, 0.2551, 0.8276, 0.5, -0.1378, 0.0981, -0.9856, -0.1511, 0.7162, -0.6814, 0.404, 0.7867, -0.4668, -0.1378, 0.0981, -0.9856, 0.404, 0.7867, -0.4668, 0.7371, 0.1877, -0.6492, 0.03295, -0.5554, -0.8309, -0.1378, 0.0981, -0.9856, 0.7371, 0.1877, -0.6492, 0.7371, 0.1877, -0.6492, 0.404, 0.7867, -0.4668, 0.5666, 0.8107, 0.1473, 0.03295, -0.5554, -0.8309, 0.7371, 0.1877, -0.6492, 0.5866, -0.1828, -0.789, 0.7371, 0.1877, -0.6492, 0.5666, 0.8107, 0.1473, 0.9082, 0.3688, 0.198, 0.7371, 0.1877, -0.6492, 0.9082, 0.3688, 0.198, 0.5866, -0.1828, -0.789, 0.5866, -0.1828, -0.789, 0.9082, 0.3688, 0.198, 0.9384, 0.0753, 0.3371, -0.003917, -1.0, 2.917e-05, -0.003917, -1.0, 2.916e-05, -0.003917, -1.0, 2.919e-05, -0.003915, -1.0, 9.781e-06, -0.003918, -1.0, -0.001941, -0.003915, -1.0, 9.852e-06, -0.003912, -1.0, -6.596e-07, -0.003925, -1.0, -0.001946, -0.003911, -1.0, -3.357e-07, -0.003895, -1.0, -2.954e-05, -0.003895, -1.0, -2.956e-05, -0.003859, -1.0, -0.001954, -0.003915, -1.0, 9.117e-06, -0.003927, -1.0, -0.001969, -0.003915, -1.0, 9.115e-06, -0.001925, -1.0, -0.001946, -0.001925, -1.0, -0.001946, -0.001925, -1.0, -0.001946, -0.00194, -1.0, -0.001954, 1.664e-05, -1.0, -0.001953, -0.00194, -1.0, -0.001954, -0.002001, -1.0, -0.002004, -2.308e-06, -1.0, -0.001958, -0.002001, -1.0, -0.002004, -0.001966, -1.0, -0.001966, -0.001966, -1.0, -0.001966, 0.0, -1.0, -2.052e-07, -0.001966, -1.0, -0.001966, 0.0, -1.0, 1.762e-07, -0.001966, -1.0, -0.001966, 0.1254, -0.4974, 0.8584, 0.7399, -0.4184, 0.5268, 0.1054, 0.5958, 0.7962, 0.7399, -0.4184, 0.5268, 0.7804, 0.397, 0.4831, 0.1054, 0.5958, 0.7962, 0.1054, 0.5958, 0.7962, 0.7804, 0.397, 0.4831, -0.02024, 0.9556, 0.294, 0.7804, 0.397, 0.4831, 0.2766, 0.8847, 0.3752, -0.02024, 0.9556, 0.294, 0.7399, -0.4184, 0.5268, 0.8479, 0.5243, -0.07776, 0.7804, 0.397, 0.4831, 0.8479, 0.5243, -0.07776, 0.2766, 0.8847, 0.3752, 0.7804, 0.397, 0.4831, 0.7399, -0.4184, 0.5268, 0.891, -0.2531, -0.3769, 0.8479, 0.5243, -0.07776, 0.8479, 0.5243, -0.07776, 0.5192, 0.8186, -0.2457, 0.2766, 0.8847, 0.3752, -0.1266, -0.8509, 0.5099, 0.02937, -0.9872, 0.1567, -0.2765, -0.2611, 0.9248, -0.1266, -0.8509, 0.5099, 0.4776, -0.7288, -0.4906, 0.02937, -0.9872, 0.1567, 0.02937, -0.9872, 0.1567, 0.9647, -0.2631, -0.008717, -0.2765, -0.2611, 0.9248, 0.02937, -0.9872, 0.1567, 0.4776, -0.7288, -0.4906, 0.5807, -0.5761, -0.5752, 0.02937, -0.9872, 0.1567, 0.5807, -0.5761, -0.5752, 0.9647, -0.2631, -0.008717, -0.5483, -0.8362, 0.01157, -0.1312, -0.9905, 0.04111, -0.875, -0.4465, -0.1871, -0.5483, -0.8362, 0.01157, 0.576, -0.7345, 0.3588, -0.1312, -0.9905, 0.04111, -0.1312, -0.9905, 0.04111, 0.1915, -0.1206, 0.9741, -0.875, -0.4465, -0.1871, -0.1312, -0.9905, 0.04111, 0.576, -0.7345, 0.3588, 0.7693, -0.44, 0.4633, -0.1312, -0.9905, 0.04111, 0.7693, -0.44, 0.4633, 0.1915, -0.1206, 0.9741, -0.02024, 0.9556, 0.294, 0.2766, 0.8847, 0.3752, -0.06464, 0.9929, 0.0999, -0.02024, 0.9556, 0.294, -0.06464, 0.9929, 0.0999, -0.1792, 0.9448, 0.2743, -0.06464, 0.9929, 0.0999, 0.2766, 0.8847, 0.3752, 0.5192, 0.8186, -0.2457, -0.06464, 0.9929, 0.0999, -0.3205, 0.9468, 0.02768, -0.1792, 0.9448, 0.2743, -0.06464, 0.9929, 0.0999, 0.5192, 0.8186, -0.2457, 0.1053, 0.9117, -0.3971, -0.06464, 0.9929, 0.0999, -0.009257, 0.8714, -0.4905, -0.3205, 0.9468, 0.02768, -0.06464, 0.9929, 0.0999, 0.1053, 0.9117, -0.3971, -0.009257, 0.8714, -0.4905, 0.09335, -0.9146, -0.3934, 0.0272, -0.9468, -0.3207, 0.3342, 0.02345, -0.9422, 0.09335, -0.9146, -0.3934, 0.3342, 0.02345, -0.9422, 0.6212, -0.6614, -0.4203, 0.3342, 0.02345, -0.9422, 0.0272, -0.9468, -0.3207, 0.4452, -0.7035, -0.5539, 0.3342, 0.02345, -0.9422, 0.7692, 0.5733, -0.2822, 0.6212, -0.6614, -0.4203, 0.3342, 0.02345, -0.9422, 0.4452, -0.7035, -0.5539, 0.03727, 0.7982, -0.6012, 0.3342, 0.02345, -0.9422, 0.2479, 0.8592, -0.4475, 0.7692, 0.5733, -0.2822, 0.3342, 0.02345, -0.9422, 0.03727, 0.7982, -0.6012, 0.2479, 0.8592, -0.4475, 0.3343, 0.9186, 0.2108, 0.4784, 0.8475, -0.2299, 0.02935, 0.996, 0.08415, 0.3343, 0.9186, 0.2108, 0.02935, 0.996, 0.08415, 0.1623, 0.9224, 0.3504, 0.02935, 0.996, 0.08415, 0.4784, 0.8475, -0.2299, 0.02671, 0.7207, -0.6927, 0.02935, 0.996, 0.08415, -0.2199, 0.8845, 0.4115, 0.1623, 0.9224, 0.3504, 0.02935, 0.996, 0.08415, 0.02671, 0.7207, -0.6927, -0.3809, 0.7719, -0.509, 0.02935, 0.996, 0.08415, -0.5897, 0.8042, -0.07398, -0.2199, 0.8845, 0.4115, 0.02935, 0.996, 0.08415, -0.3809, 0.7719, -0.509, -0.5897, 0.8042, -0.07398, -0.1972, 0.876, 0.44, 0.2551, 0.8276, 0.5, -0.137, 0.9885, 0.06459, -0.1972, 0.876, 0.44, -0.137, 0.9885, 0.06459, -0.4835, 0.8252, 0.2919, -0.137, 0.9885, 0.06459, 0.2551, 0.8276, 0.5, 0.7042, 0.7093, -0.03177, -0.137, 0.9885, 0.06459, -0.5258, 0.8368, -0.1523, -0.4835, 0.8252, 0.2919, -0.137, 0.9885, 0.06459, 0.7042, 0.7093, -0.03177, 0.4614, 0.5612, -0.6871, -0.137, 0.9885, 0.06459, -0.1573, 0.8608, -0.484, -0.5258, 0.8368, -0.1523, -0.137, 0.9885, 0.06459, 0.4614, 0.5612, -0.6871, -0.1573, 0.8608, -0.484])] * 3)])
arm_armature = bpy.data.armatures.new('Armature')  # bones are not reproduced

# ---- objects
ob_twnobj_village_hatenorock_a_03 = bpy.data.objects.new('TwnObj_Village_HatenoRock_A_03', arm_armature)
ob_root__mt_rock_hatenostonemasonry_a = bpy.data.objects.new('Root__Mt_Rock_HatenoStoneMasonry_A', me_root__mt_rock_hatenostonemasonry_a)

# ---- transforms, parenting, visibility, modifiers, constraints
ob_twnobj_village_hatenorock_a_03.location = (0.0, 0.0, 0.0)
ob_twnobj_village_hatenorock_a_03.rotation_euler = (1.571, -0.0, 0.0)
ob_root__mt_rock_hatenostonemasonry_a.parent = ob_twnobj_village_hatenorock_a_03
ob_root__mt_rock_hatenostonemasonry_a.location = (0.0, 0.0, 0.0)
_vg = ob_root__mt_rock_hatenostonemasonry_a.vertex_groups.new(name='Root')
_vg.add([0, 1, 2, 3, 4, 5, 6, 7, 8, 9, 10, 11, 12, 13, 14, 15, 16, 17, 18, 19, 20, 21, 22, 23, 24, 25, 26, 27, 28, 29, 30, 31, 32, 33, 34, 35, 36, 37, 38, 39, 40, 41, 42, 43, 44, 45, 46, 47, 48, 49, 50, 51, 52, 53, 54, 55, 56, 57, 58, 59, 60, 61, 62, 63, 64, 65, 66, 67, 68, 69, 70, 71, 72, 73, 74, 75, 76, 77, 78, 79, 80, 81, 82, 83, 84, 85, 86, 87, 88, 89, 90, 91, 92, 93, 94, 95, 96, 97, 98, 99, 100, 101, 102, 103, 104, 105, 106, 107, 108, 109, 110, 111, 112, 113, 114, 115, 116, 117, 118, 119, 120, 121, 122, 123, 124, 125, 126, 127, 128, 129, 130, 131, 132, 133, 134, 135, 136, 137, 138, 139, 140, 141, 142, 143, 144, 145, 146, 147, 148, 149, 150, 151, 152, 153, 154, 155, 156, 157, 158, 159, 160, 161, 162, 163, 164, 165, 166, 167, 168, 169, 170, 171, 172, 173, 174, 175, 176, 177, 178, 179, 180, 181, 182, 183, 184, 185, 186, 187, 188, 189, 190, 191, 192, 193, 194, 195, 196, 197, 198, 199, 200, 201, 202, 203, 204, 205, 206, 207, 208, 209, 210, 211, 212, 213, 214, 215, 216, 217, 218, 219, 220, 221, 222, 223, 224, 225, 226, 227, 228, 229, 230, 231, 232, 233, 234, 235, 236, 237, 238, 239, 240, 241, 242, 243, 244, 245, 246, 247, 248, 249, 250, 251, 252, 253, 254, 255, 256, 257, 258, 259, 260, 261, 262, 263, 264, 265, 266, 267, 268, 269, 270, 271, 272, 273, 274, 275, 276, 277, 278, 279, 280, 281, 282, 283, 284, 285, 286, 287, 288, 289, 290, 291, 292, 293, 294, 295, 296, 297, 298, 299, 300, 301, 302, 303, 304, 305, 306, 307, 308, 309, 310, 311, 312, 313, 314, 315, 316, 317, 318, 319, 320, 321], 1.0, 'REPLACE')
_m = ob_root__mt_rock_hatenostonemasonry_a.modifiers.new('Armature', 'ARMATURE')
_m.object = ob_twnobj_village_hatenorock_a_03

# ---- collection membership
col_twnobj_village_hatenorock_a_03.objects.link(ob_twnobj_village_hatenorock_a_03)
col_twnobj_village_hatenorock_a_03.objects.link(ob_root__mt_rock_hatenostonemasonry_a)

# ---- scene / render settings (as saved in the file)
scene.frame_start = 1; scene.frame_end = 250; scene.frame_set(1)
scene.render.engine = 'BLENDER_EEVEE_NEXT'
scene.cycles.sampling_pattern = 'TABULATED_SOBOL'
scene.view_settings.view_transform = 'Filmic'
bpy.context.view_layer.update()

# ---- added for rendering (the .blend has no active camera and no usable light): camera, sun
cam_auto = bpy.data.cameras.new('AutoCamera')
cam_auto.lens = 50.0
cam_auto.sensor_width = 36.0
cam_auto.clip_end = 1000.0
ob_auto_camera = bpy.data.objects.new('AutoCamera', cam_auto)
scene.collection.objects.link(ob_auto_camera)
ob_auto_camera.location = (2.89304, -3.97756, 3.69282)
ob_auto_camera.rotation_euler = (1.09748, -7.21219e-08, 0.694738)
scene.camera = ob_auto_camera
light_auto_sun = bpy.data.lights.new('AutoSun', 'SUN')
light_auto_sun.energy = 3.0
light_auto_sun.angle = 0.0523599
ob_auto_sun = bpy.data.objects.new('AutoSun', light_auto_sun)
scene.collection.objects.link(ob_auto_sun)
ob_auto_sun.rotation_euler = (0.872665, 0.174533, 0.523599)
bpy.context.view_layer.update()
